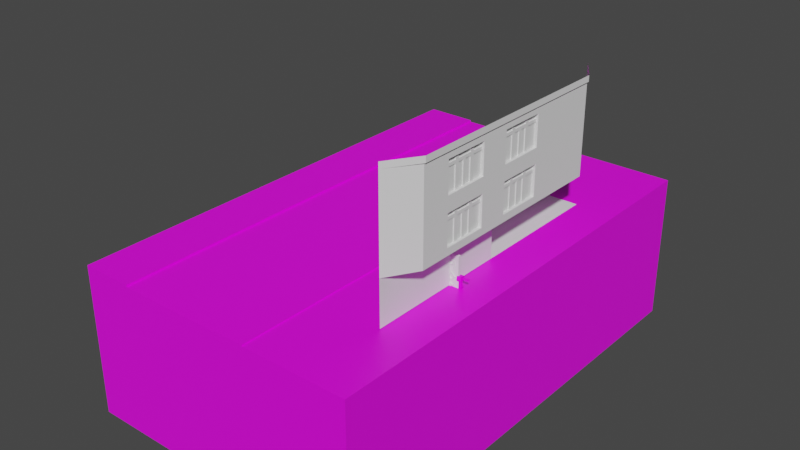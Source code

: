 # Source: model-scenario-static-level0-building-0.blend  (saved by Blender 3.1.7; exported with 4.5.12 LTS)
import bpy
from mathutils import Matrix  # noqa: F401  (used for matrix-valued properties, if any)

bpy.ops.wm.read_factory_settings(use_empty=True)
scene = bpy.context.scene
scene.name = 'Scene'

# ---- collections
col_collection = bpy.data.collections.new('Collection'); scene.collection.children.link(col_collection)

# ---- images (referenced by path relative to the original .blend; pixels are not part of the script)
import os
ASSET_DIR = os.environ.get("B2B_ASSET_DIR", "")  # directory of the original .blend (textures are referenced by path, not embedded)
HERE = os.path.dirname(os.path.abspath(__file__))  # packed textures are extracted next to this script under _unpacked/

def load_image(name, relpath, width, height, colorspace="sRGB"):
    """Load a texture the original file referenced (path relative to the .blend, or extracted next to this script)."""
    p = next((c for c in (os.path.join(HERE, relpath), os.path.join(ASSET_DIR, relpath)) if relpath and os.path.exists(c)), "")
    if p:
        img = bpy.data.images.load(p, check_existing=True)
        img.name = name
    else:  # same state as the original file: an image datablock whose file is absent (Cycles renders it pink)
        img = bpy.data.images.new(name, width, height)
        img.source = "FILE"
        img.filepath = "//" + (relpath or name)
    img.colorspace_settings.name = colorspace
    return img
img_texture_character_playable_cubeman_tga = load_image('texture-character-playable-cubeman.tga', 'texture-character-playable-cubeman.tga', 1024, 1024, 'sRGB')
img_texture_scenario_static_level0_road_complete_boss_png = load_image('texture-scenario-static-level0-road-complete-boss.png', 'texture-scenario-static-level0-road-complete-boss.png', 1024, 1024, 'sRGB')

# ---- materials (node trees are filled in below, after node groups)
mat_material_character_playable_cubeman = bpy.data.materials.new('material_character_playable_cubeman')
mat_material_character_playable_cubeman.alpha_threshold = 0.0
mat_material_character_playable_cubeman.use_transparent_shadow = False
mat_material_character_playable_cubeman.line_color = (0.0, 0.0, 0.0, 1.0)
mat_material_road = bpy.data.materials.new('material_road')
mat_material_road.use_transparent_shadow = False
mat_material_concrete = bpy.data.materials.new('material_concrete')
mat_material_concrete.use_transparent_shadow = False

# ---- material node trees
mat_material_character_playable_cubeman.use_nodes = True; mat_material_character_playable_cubeman.node_tree.nodes.clear()
_N = mat_material_character_playable_cubeman.node_tree.nodes; _L = mat_material_character_playable_cubeman.node_tree.links
n0 = _N.new('ShaderNodeOutputMaterial'); n0.name = 'Material Output'; n0.location = (300, 300)
n1 = _N.new('ShaderNodeBsdfPrincipled'); n1.name = 'Principled BSDF'; n1.location = (10, 300)
n1.distribution = 'GGX'
n1.subsurface_method = 'RANDOM_WALK_SKIN'
n1.inputs[2].default_value = 0.4
n1.inputs[3].default_value = 1.45
n1.inputs[27].default_value = (0.0, 0.0, 0.0, 1.0)
n1.inputs[28].default_value = 1.0
n2 = _N.new('ShaderNodeTexImage'); n2.name = 'Image Texture'; n2.location = (-280, 280)
n2.image = img_texture_character_playable_cubeman_tga
_L.new(n1.outputs[0], n0.inputs[0])
_L.new(n2.outputs[0], n1.inputs[0])
n0.is_active_output = True
mat_material_road.use_nodes = True; mat_material_road.node_tree.nodes.clear()
_N = mat_material_road.node_tree.nodes; _L = mat_material_road.node_tree.links
n0 = _N.new('ShaderNodeBsdfPrincipled'); n0.name = 'Principled BSDF'; n0.location = (10, 300)
n0.distribution = 'GGX'
n0.subsurface_method = 'RANDOM_WALK_SKIN'
n0.inputs[3].default_value = 1.45
n0.inputs[27].default_value = (0.0, 0.0, 0.0, 1.0)
n0.inputs[28].default_value = 1.0
n1 = _N.new('ShaderNodeOutputMaterial'); n1.name = 'Material Output'; n1.location = (300, 300)
n2 = _N.new('ShaderNodeTexImage'); n2.name = 'Image Texture'; n2.location = (-280, 280)
n2.image = img_texture_scenario_static_level0_road_complete_boss_png
_L.new(n0.outputs[0], n1.inputs[0])
_L.new(n2.outputs[0], n0.inputs[0])
n1.is_active_output = True
mat_material_concrete.use_nodes = True; mat_material_concrete.node_tree.nodes.clear()
_N = mat_material_concrete.node_tree.nodes; _L = mat_material_concrete.node_tree.links
n0 = _N.new('ShaderNodeBsdfPrincipled'); n0.name = 'Principled BSDF'; n0.location = (10, 300)
n0.distribution = 'GGX'
n0.subsurface_method = 'RANDOM_WALK_SKIN'
n0.inputs[3].default_value = 1.45
n0.inputs[27].default_value = (0.0, 0.0, 0.0, 1.0)
n0.inputs[28].default_value = 1.0
n1 = _N.new('ShaderNodeOutputMaterial'); n1.name = 'Material Output'; n1.location = (300, 300)
n2 = _N.new('ShaderNodeTexImage'); n2.name = 'Image Texture'; n2.location = (-280, 280)
n2.image = img_texture_scenario_static_level0_road_complete_boss_png
_L.new(n0.outputs[0], n1.inputs[0])
_L.new(n2.outputs[0], n0.inputs[0])
n1.is_active_output = True

# ---- world
world_world = bpy.data.worlds.new('World'); scene.world = world_world
world_world.use_nodes = True; world_world.node_tree.nodes.clear()
_N = world_world.node_tree.nodes; _L = world_world.node_tree.links
n0 = _N.new('ShaderNodeOutputWorld'); n0.name = 'World Output'; n0.location = (300, 300)
n1 = _N.new('ShaderNodeBackground'); n1.name = 'Background'; n1.location = (10, 300)
n1.inputs[0].default_value = (0.05088, 0.05088, 0.05088, 1.0)
_L.new(n1.outputs[0], n0.inputs[0])
n0.is_active_output = True
world_world.color = (0.05088, 0.05088, 0.05088)
world_world.use_sun_shadow = False
world_world.sun_shadow_jitter_overblur = 0.0

# ---- meshes
me_cube_002 = bpy.data.meshes.new('Cube.002')
me_cube_002.from_pydata([(0.2906, 0.2906, 1.482), (0.2906, 0.2906, 0.9004), (0.2906, -0.2906, 1.482), (0.2906, -0.2906, 0.9004), (-0.2906, 0.2906, 1.482), (-0.2906, 0.2906, 0.9004), (-0.2906, -0.2906, 1.482), (-0.2906, -0.2906, 0.9004), (0.2906, 0.2906, 1.078), (0.2906, 0.2906, 1.018), (-0.2906, -0.2906, 1.018), (-0.2906, -0.2906, 1.078), (0.2906, -0.2906, 1.078), (0.2906, -0.2906, 1.018), (-0.2906, 0.2906, 1.078), (-0.2906, 0.2906, 1.018), (0.3081, 0.2906, 1.078), (0.3081, 0.2906, 1.018), (0.3081, -0.2906, 1.078), (0.3081, -0.2906, 1.018), (-0.3081, -0.2906, 1.018), (-0.3081, -0.2906, 1.078), (-0.3081, 0.2906, 1.078), (-0.3081, 0.2906, 1.018), (0.2906, 0.3081, 1.078), (0.2906, 0.3081, 1.018), (-0.2906, 0.3081, 1.078), (-0.2906, 0.3081, 1.018), (0.3081, 0.3081, 1.078), (0.3081, 0.3081, 1.018), (-0.3081, 0.3081, 1.078), (-0.3081, 0.3081, 1.018), (-0.2906, -0.3081, 1.018), (-0.2906, -0.3081, 1.078), (0.2906, -0.3081, 1.078), (0.2906, -0.3081, 1.018), (0.3081, -0.3081, 1.078), (0.3081, -0.3081, 1.018), (-0.3081, -0.3081, 1.018), (-0.3081, -0.3081, 1.078), (-0.1138, 0.02919, 0.1756), (-0.1138, 0.02919, 0.8932), (-0.1138, 0.2567, 0.1756), (-0.1138, 0.2567, 0.8932), (0.1138, 0.02919, 0.1756), (0.1138, 0.02919, 0.8932), (0.1138, 0.2567, 0.1756), (0.1138, 0.2567, 0.8932), (-0.1138, 0.02919, 0.4704), (-0.1138, 0.02919, 0.6057), (-0.1138, 0.2567, 0.6057), (-0.1138, 0.2567, 0.4704), (0.1138, 0.2567, 0.6057), (0.1138, 0.2567, 0.4704), (0.1138, 0.02919, 0.6057), (0.1138, 0.02919, 0.4704), (0.1138, 0.2567, 0.5381), (0.1138, 0.02919, 0.5381), (-0.127, 0.02911, 0.0009494), (-0.127, 0.02911, 0.1662), (-0.127, 0.2553, 0.0009494), (-0.127, 0.2553, 0.1662), (0.2915, 0.02911, 0.0009494), (0.2915, 0.02911, 0.1172), (0.2915, 0.2553, 0.0009494), (0.2915, 0.2553, 0.1172), (0.1169, 0.2553, 0.0009494), (0.1169, 0.2553, 0.1662), (0.1169, 0.02911, 0.0009494), (0.1169, 0.02911, 0.1662), (-0.1138, -0.2565, 0.1756), (-0.1138, -0.2565, 0.8932), (-0.1138, -0.02901, 0.1756), (-0.1138, -0.02901, 0.8932), (0.1138, -0.2565, 0.1756), (0.1138, -0.2565, 0.8932), (0.1138, -0.02901, 0.1756), (0.1138, -0.02901, 0.8932), (-0.1138, -0.2565, 0.4704), (-0.1138, -0.2565, 0.6057), (-0.1138, -0.02901, 0.6057), (-0.1138, -0.02901, 0.4704), (0.1138, -0.02901, 0.6057), (0.1138, -0.02901, 0.4704), (0.1138, -0.2565, 0.6057), (0.1138, -0.2565, 0.4704), (0.1138, -0.02901, 0.5381), (0.1138, -0.2565, 0.5381), (-0.127, -0.2566, 0.0009494), (-0.127, -0.2566, 0.1662), (-0.127, -0.03047, 0.0009494), (-0.127, -0.03047, 0.1662), (0.2915, -0.2566, 0.0009494), (0.2915, -0.2566, 0.1172), (0.2915, -0.03047, 0.0009494), (0.2915, -0.03047, 0.1172), (0.1169, -0.03047, 0.0009494), (0.1169, -0.03047, 0.1662), (0.1169, -0.2566, 0.0009494), (0.1169, -0.2566, 0.1662), (-0.08728, 1.032, 1.25), (-0.08728, 0.33, 1.25), (-0.08728, 1.032, 1.399), (-0.08728, 0.33, 1.399), (0.08728, 1.032, 1.25), (0.08728, 0.33, 1.25), (0.08728, 1.032, 1.399), (0.08728, 0.33, 1.399), (-0.08728, 0.6923, 1.25), (-0.08728, 0.5923, 1.25), (-0.08728, 0.5923, 1.399), (-0.08728, 0.6923, 1.399), (0.08728, 0.5923, 1.399), (0.08728, 0.6923, 1.399), (0.08728, 0.5923, 1.25), (0.08728, 0.6923, 1.25), (-0.08728, 0.6423, 1.399), (-0.08728, 0.6423, 1.25), (-0.09249, 1.195, 1.245), (-0.09249, 1.036, 1.245), (-0.09249, 1.195, 1.404), (-0.09249, 1.036, 1.404), (0.09249, 1.195, 1.245), (0.09249, 1.036, 1.245), (0.09249, 1.195, 1.404), (0.09249, 1.036, 1.404), (-0.08728, -1.032, 1.399), (-0.08728, -0.33, 1.399), (-0.08728, -1.032, 1.249), (-0.08728, -0.33, 1.249), (0.08728, -1.032, 1.399), (0.08728, -0.33, 1.399), (0.08728, -1.032, 1.249), (0.08728, -0.33, 1.249), (-0.08728, -0.6923, 1.399), (-0.08728, -0.5923, 1.399), (-0.08728, -0.5923, 1.249), (-0.08728, -0.6923, 1.249), (0.08728, -0.5923, 1.249), (0.08728, -0.6923, 1.249), (0.08728, -0.5923, 1.399), (0.08728, -0.6923, 1.399), (-0.08728, -0.6423, 1.249), (-0.08728, -0.6423, 1.399), (-0.09249, -1.195, 1.404), (-0.09249, -1.036, 1.404), (-0.09249, -1.195, 1.245), (-0.09249, -1.036, 1.245), (0.09249, -1.195, 1.404), (0.09249, -1.036, 1.404), (0.09249, -1.195, 1.245), (0.09249, -1.036, 1.245)], [], [(0, 4, 6, 2), (12, 2, 6, 11), (11, 6, 4, 14), (5, 1, 3, 7), (8, 0, 2, 12), (14, 4, 0, 8), (5, 15, 9, 1), (8, 16, 28, 24), (1, 9, 13, 3), (11, 21, 39, 33), (7, 10, 15, 5), (15, 23, 31, 27), (3, 13, 10, 7), (18, 12, 34, 36), (17, 16, 18, 19), (9, 15, 27, 25), (13, 9, 17, 19), (8, 12, 18, 16), (20, 21, 22, 23), (10, 13, 35, 32), (15, 10, 20, 23), (11, 14, 22, 21), (27, 26, 24, 25), (26, 27, 31, 30), (25, 24, 28, 29), (14, 8, 24, 26), (22, 14, 26, 30), (16, 17, 29, 28), (23, 22, 30, 31), (17, 9, 25, 29), (34, 35, 37, 36), (35, 34, 33, 32), (32, 33, 39, 38), (19, 18, 36, 37), (12, 11, 33, 34), (21, 20, 38, 39), (20, 10, 32, 38), (13, 19, 37, 35), (49, 41, 43, 50), (50, 43, 47, 52), (52, 47, 45, 54), (54, 45, 41, 49), (42, 46, 44, 40), (47, 43, 41, 45), (44, 55, 48, 40), (55, 57, 54, 49, 48), (46, 53, 55, 44), (53, 56, 57, 55), (42, 51, 53, 46), (51, 50, 52, 56, 53), (40, 48, 51, 42), (48, 49, 50, 51), (58, 59, 61, 60), (57, 56, 52, 54), (66, 67, 65, 64), (64, 65, 63, 62), (68, 69, 59, 58), (66, 64, 62, 68), (67, 61, 59, 69), (65, 67, 69, 63), (60, 66, 68, 58), (62, 63, 69, 68), (60, 61, 67, 66), (79, 71, 73, 80), (80, 73, 77, 82), (82, 77, 75, 84), (84, 75, 71, 79), (72, 76, 74, 70), (77, 73, 71, 75), (74, 85, 78, 70), (85, 87, 84, 79, 78), (76, 83, 85, 74), (83, 86, 87, 85), (72, 81, 83, 76), (81, 80, 82, 86, 83), (70, 78, 81, 72), (78, 79, 80, 81), (88, 89, 91, 90), (87, 86, 82, 84), (96, 97, 95, 94), (94, 95, 93, 92), (98, 99, 89, 88), (96, 94, 92, 98), (97, 91, 89, 99), (95, 97, 99, 93), (90, 96, 98, 88), (92, 93, 99, 98), (90, 91, 97, 96), (109, 101, 103, 110), (110, 103, 107, 112), (112, 107, 105, 114), (114, 105, 101, 109), (102, 106, 104, 100), (107, 103, 101, 105), (104, 115, 108, 100), (115, 114, 109, 117, 108), (106, 113, 115, 104), (113, 112, 114, 115), (102, 111, 113, 106), (111, 116, 110, 112, 113), (100, 108, 111, 102), (108, 117, 116, 111), (118, 119, 121, 120), (116, 117, 109, 110), (120, 121, 125, 124), (124, 125, 123, 122), (122, 123, 119, 118), (120, 124, 122, 118), (125, 121, 119, 123), (135, 127, 129, 136), (136, 129, 133, 138), (138, 133, 131, 140), (140, 131, 127, 135), (128, 132, 130, 126), (133, 129, 127, 131), (130, 141, 134, 126), (141, 140, 135, 143, 134), (132, 139, 141, 130), (139, 138, 140, 141), (128, 137, 139, 132), (137, 142, 136, 138, 139), (126, 134, 137, 128), (134, 143, 142, 137), (144, 145, 147, 146), (142, 143, 135, 136), (146, 147, 151, 150), (150, 151, 149, 148), (148, 149, 145, 144), (146, 150, 148, 144), (151, 147, 145, 149)])
_uv = me_cube_002.uv_layers.new(name='UVMap')
_uv.uv.foreach_set('vector', [0.03194, 0.6515, 0.141, 0.6515, 0.141, 0.7625, 0.03194, 0.7625, 0.3013, 0.7625, 0.2255, 0.7625, 0.2255, 0.6515, 0.3013, 0.6515, 0.2211, 0.6471, 0.1454, 0.6471, 0.1454, 0.5361, 0.2211, 0.5361, 0.03194, 0.5361, 0.141, 0.5361, 0.141, 0.6471, 0.03194, 0.6471, 0.2211, 0.7625, 0.1454, 0.7625, 0.1454, 0.6515, 0.2211, 0.6515, 0.3013, 0.6471, 0.2255, 0.6471, 0.2255, 0.5361, 0.3013, 0.5361, 0.4589, 0.6471, 0.4368, 0.6471, 0.4368, 0.5361, 0.4589, 0.5361, 0.04553, 0.2538, 0.03682, 0.2538, 0.03682, 0.2477, 0.04553, 0.2477, 0.4754, 0.7886, 0.4533, 0.7886, 0.4533, 0.6776, 0.4754, 0.6776, 0.3358, 0.4583, 0.3445, 0.4583, 0.3445, 0.4644, 0.3358, 0.4644, 0.4721, 0.927, 0.45, 0.927, 0.45, 0.816, 0.4721, 0.816, 0.04553, 0.03569, 0.03682, 0.03569, 0.03682, 0.02955, 0.04553, 0.02955, 0.449, 0.7886, 0.4269, 0.7886, 0.4269, 0.6776, 0.449, 0.6776, 0.03682, 0.4583, 0.04553, 0.4583, 0.04553, 0.4644, 0.03682, 0.4644, 0.4717, 0.2401, 0.4419, 0.2401, 0.4419, 0.03569, 0.4717, 0.03569, 0.3358, 0.03569, 0.04553, 0.03569, 0.04553, 0.02955, 0.3358, 0.02955, 0.3358, 0.2401, 0.3358, 0.03569, 0.3445, 0.03569, 0.3445, 0.2401, 0.04553, 0.2538, 0.04553, 0.4583, 0.03682, 0.4583, 0.03682, 0.2538, 0.3763, 0.2401, 0.3465, 0.2401, 0.3465, 0.03569, 0.3763, 0.03569, 0.04553, 0.2401, 0.3358, 0.2401, 0.3358, 0.2463, 0.04553, 0.2463, 0.04553, 0.03569, 0.04553, 0.2401, 0.03682, 0.2401, 0.03682, 0.03569, 0.3358, 0.4583, 0.3358, 0.2538, 0.3445, 0.2538, 0.3445, 0.4583, 0.4081, 0.2401, 0.3783, 0.2401, 0.3783, 0.03569, 0.4081, 0.03569, 0.3783, 0.2401, 0.4081, 0.2401, 0.4081, 0.2463, 0.3783, 0.2463, 0.4081, 0.03569, 0.3783, 0.03569, 0.3783, 0.02955, 0.4081, 0.02955, 0.3358, 0.2538, 0.04553, 0.2538, 0.04553, 0.2477, 0.3358, 0.2477, 0.3445, 0.2538, 0.3358, 0.2538, 0.3358, 0.2477, 0.3445, 0.2477, 0.4419, 0.2401, 0.4717, 0.2401, 0.4717, 0.2463, 0.4419, 0.2463, 0.3763, 0.03569, 0.3465, 0.03569, 0.3465, 0.02955, 0.3763, 0.02955, 0.3445, 0.03569, 0.3358, 0.03569, 0.3358, 0.02955, 0.3445, 0.02955, 0.4101, 0.2401, 0.4399, 0.2401, 0.4399, 0.2463, 0.4101, 0.2463, 0.4399, 0.2401, 0.4101, 0.2401, 0.4101, 0.03569, 0.4399, 0.03569, 0.4399, 0.03569, 0.4101, 0.03569, 0.4101, 0.02955, 0.4399, 0.02955, 0.4717, 0.03569, 0.4419, 0.03569, 0.4419, 0.02955, 0.4717, 0.02955, 0.04553, 0.4583, 0.3358, 0.4583, 0.3358, 0.4644, 0.04553, 0.4644, 0.3465, 0.2401, 0.3763, 0.2401, 0.3763, 0.2463, 0.3465, 0.2463, 0.03682, 0.2401, 0.04553, 0.2401, 0.04553, 0.2463, 0.03682, 0.2463, 0.3358, 0.2401, 0.3445, 0.2401, 0.3445, 0.2463, 0.3358, 0.2463, 0.1217, 0.8491, 0.1217, 0.904, 0.07899, 0.904, 0.07899, 0.8491, 0.1687, 0.8491, 0.1687, 0.904, 0.126, 0.904, 0.126, 0.8491, 0.3483, 0.6182, 0.3483, 0.6731, 0.3056, 0.6731, 0.3056, 0.6182, 0.3954, 0.6182, 0.3954, 0.6731, 0.3527, 0.6731, 0.3527, 0.6182, 0.1731, 0.9085, 0.2158, 0.9085, 0.2158, 0.9519, 0.1731, 0.9519, 0.07899, 0.9085, 0.1217, 0.9085, 0.1217, 0.9519, 0.07899, 0.9519, 0.3954, 0.5361, 0.3954, 0.5924, 0.3527, 0.5924, 0.3527, 0.5361, 0.3954, 0.5924, 0.3954, 0.6053, 0.3954, 0.6182, 0.3527, 0.6182, 0.3527, 0.5924, 0.3483, 0.5361, 0.3483, 0.5924, 0.3056, 0.5924, 0.3056, 0.5361, 0.3483, 0.5924, 0.3483, 0.6053, 0.3056, 0.6053, 0.3056, 0.5924, 0.1687, 0.767, 0.1687, 0.8233, 0.126, 0.8233, 0.126, 0.767, 0.1687, 0.8233, 0.1687, 0.8491, 0.126, 0.8491, 0.126, 0.8362, 0.126, 0.8233, 0.1217, 0.767, 0.1217, 0.8233, 0.07899, 0.8233, 0.07899, 0.767, 0.1217, 0.8233, 0.1217, 0.8491, 0.07899, 0.8491, 0.07899, 0.8233, 0.98, 0.2505, 0.9072, 0.2505, 0.9072, 0.1389, 0.98, 0.1389, 0.3056, 0.6053, 0.3483, 0.6053, 0.3483, 0.6182, 0.3056, 0.6182, 0.5976, 0.3214, 0.5248, 0.3214, 0.5464, 0.2352, 0.5976, 0.2352, 0.9584, 0.365, 0.9072, 0.365, 0.9072, 0.2534, 0.9584, 0.2534, 0.9046, 0.3541, 0.8317, 0.3541, 0.8317, 0.2338, 0.9046, 0.2338, 0.7294, 0.32, 0.7294, 0.2338, 0.8291, 0.2338, 0.8291, 0.32, 0.6244, 0.113, 0.6244, 0.2322, 0.5248, 0.2322, 0.5248, 0.113, 0.6244, 0.02433, 0.6244, 0.113, 0.5248, 0.113, 0.5248, 0.02433, 0.7294, 0.4403, 0.7294, 0.32, 0.8291, 0.32, 0.8291, 0.4403, 0.9046, 0.4403, 0.8533, 0.4403, 0.8317, 0.3541, 0.9046, 0.3541, 0.5976, 0.4417, 0.5248, 0.4417, 0.5248, 0.3214, 0.5976, 0.3214, 0.3483, 0.7597, 0.3483, 0.8146, 0.3056, 0.8146, 0.3056, 0.7597, 0.2628, 0.8491, 0.2628, 0.904, 0.2201, 0.904, 0.2201, 0.8491, 0.07463, 0.8491, 0.07463, 0.904, 0.03194, 0.904, 0.03194, 0.8491, 0.2158, 0.8491, 0.2158, 0.904, 0.1731, 0.904, 0.1731, 0.8491, 0.03194, 0.9085, 0.07463, 0.9085, 0.07463, 0.9519, 0.03194, 0.9519, 0.126, 0.9085, 0.1687, 0.9085, 0.1687, 0.9519, 0.126, 0.9519, 0.2158, 0.767, 0.2158, 0.8233, 0.1731, 0.8233, 0.1731, 0.767, 0.2158, 0.8233, 0.2158, 0.8362, 0.2158, 0.8491, 0.1731, 0.8491, 0.1731, 0.8233, 0.07463, 0.767, 0.07463, 0.8233, 0.03194, 0.8233, 0.03194, 0.767, 0.07463, 0.8233, 0.07463, 0.8362, 0.03194, 0.8362, 0.03194, 0.8233, 0.2628, 0.767, 0.2628, 0.8233, 0.2201, 0.8233, 0.2201, 0.767, 0.2628, 0.8233, 0.2628, 0.8491, 0.2201, 0.8491, 0.2201, 0.8362, 0.2201, 0.8233, 0.3483, 0.6776, 0.3483, 0.7339, 0.3056, 0.7339, 0.3056, 0.6776, 0.3483, 0.7339, 0.3483, 0.7597, 0.3056, 0.7597, 0.3056, 0.7339, 0.98, 0.1359, 0.9072, 0.1359, 0.9072, 0.02433, 0.98, 0.02433, 0.03194, 0.8362, 0.07463, 0.8362, 0.07463, 0.8491, 0.03194, 0.8491, 0.6731, 0.3214, 0.6003, 0.3214, 0.6219, 0.2352, 0.6731, 0.2352, 0.9584, 0.4796, 0.9072, 0.4796, 0.9072, 0.368, 0.9584, 0.368, 0.9046, 0.1447, 0.8317, 0.1447, 0.8317, 0.02433, 0.9046, 0.02433, 0.7294, 0.1105, 0.7294, 0.02433, 0.8291, 0.02433, 0.8291, 0.1105, 0.6271, 0.1435, 0.6271, 0.02433, 0.7268, 0.02433, 0.7268, 0.1435, 0.6271, 0.2322, 0.6271, 0.1435, 0.7268, 0.1435, 0.7268, 0.2322, 0.7294, 0.2308, 0.7294, 0.1105, 0.8291, 0.1105, 0.8291, 0.2308, 0.9046, 0.2308, 0.8533, 0.2308, 0.8317, 0.1447, 0.9046, 0.1447, 0.6731, 0.4417, 0.6003, 0.4417, 0.6003, 0.3214, 0.6731, 0.3214, 0.3337, 0.9029, 0.3337, 0.953, 0.3056, 0.953, 0.3056, 0.9029, 0.3854, 0.7614, 0.3854, 0.8115, 0.3527, 0.8115, 0.3527, 0.7614, 0.4456, 0.8999, 0.4456, 0.95, 0.4175, 0.95, 0.4175, 0.8999, 0.2999, 0.8509, 0.2999, 0.901, 0.2672, 0.901, 0.2672, 0.8509, 0.2953, 0.9054, 0.2953, 0.9387, 0.2672, 0.9387, 0.2672, 0.9054, 0.2482, 0.9462, 0.2482, 0.9796, 0.2201, 0.9796, 0.2201, 0.9462, 0.2999, 0.767, 0.2999, 0.8318, 0.2672, 0.8318, 0.2672, 0.767, 0.2999, 0.8318, 0.2999, 0.8509, 0.2672, 0.8509, 0.2672, 0.8413, 0.2672, 0.8318, 0.4456, 0.816, 0.4456, 0.8808, 0.4175, 0.8808, 0.4175, 0.816, 0.4456, 0.8808, 0.4456, 0.8999, 0.4175, 0.8999, 0.4175, 0.8808, 0.3854, 0.6776, 0.3854, 0.7423, 0.3527, 0.7423, 0.3527, 0.6776, 0.3854, 0.7423, 0.3854, 0.7519, 0.3854, 0.7614, 0.3527, 0.7614, 0.3527, 0.7423, 0.3337, 0.819, 0.3337, 0.8838, 0.3056, 0.8838, 0.3056, 0.819, 0.3337, 0.8838, 0.3337, 0.8934, 0.3056, 0.8934, 0.3056, 0.8838, 0.9499, 0.7795, 0.9499, 0.8904, 0.8535, 0.8904, 0.8535, 0.7795, 0.3056, 0.8934, 0.3337, 0.8934, 0.3337, 0.9029, 0.3056, 0.9029, 0.8511, 0.6812, 0.7547, 0.6812, 0.7547, 0.5521, 0.8511, 0.5521, 0.9499, 0.6658, 0.9499, 0.7767, 0.8535, 0.7767, 0.8535, 0.6658, 0.7522, 0.9449, 0.6559, 0.9449, 0.6559, 0.8159, 0.7522, 0.8159, 0.6534, 0.684, 0.6534, 0.8131, 0.5571, 0.8131, 0.5571, 0.684, 0.7522, 0.5521, 0.7522, 0.6812, 0.6559, 0.6812, 0.6559, 0.5521, 0.4132, 0.8999, 0.4132, 0.95, 0.3851, 0.95, 0.3851, 0.8999, 0.4325, 0.62, 0.4325, 0.6701, 0.3997, 0.6701, 0.3997, 0.62, 0.3807, 0.8999, 0.3807, 0.95, 0.3527, 0.95, 0.3527, 0.8999, 0.4225, 0.7614, 0.4225, 0.8115, 0.3898, 0.8115, 0.3898, 0.7614, 0.2482, 0.9085, 0.2482, 0.9418, 0.2201, 0.9418, 0.2201, 0.9085, 0.2953, 0.9432, 0.2953, 0.9765, 0.2672, 0.9765, 0.2672, 0.9432, 0.4225, 0.6776, 0.4225, 0.7423, 0.3898, 0.7423, 0.3898, 0.6776, 0.4225, 0.7423, 0.4225, 0.7614, 0.3898, 0.7614, 0.3898, 0.7519, 0.3898, 0.7423, 0.3807, 0.816, 0.3807, 0.8808, 0.3527, 0.8808, 0.3527, 0.816, 0.3807, 0.8808, 0.3807, 0.8999, 0.3527, 0.8999, 0.3527, 0.8808, 0.4325, 0.5361, 0.4325, 0.6009, 0.3997, 0.6009, 0.3997, 0.5361, 0.4325, 0.6009, 0.4325, 0.6104, 0.4325, 0.62, 0.3997, 0.62, 0.3997, 0.6009, 0.4132, 0.816, 0.4132, 0.8808, 0.3851, 0.8808, 0.3851, 0.816, 0.4132, 0.8808, 0.4132, 0.8903, 0.3851, 0.8903, 0.3851, 0.8808, 0.9499, 0.5521, 0.9499, 0.663, 0.8535, 0.663, 0.8535, 0.5521, 0.3851, 0.8903, 0.4132, 0.8903, 0.4132, 0.8999, 0.3851, 0.8999, 0.6534, 0.9449, 0.5571, 0.9449, 0.5571, 0.8159, 0.6534, 0.8159, 0.8511, 0.8159, 0.8511, 0.9268, 0.7547, 0.9268, 0.7547, 0.8159, 0.8511, 0.8131, 0.7547, 0.8131, 0.7547, 0.684, 0.8511, 0.684, 0.7522, 0.684, 0.7522, 0.8131, 0.6559, 0.8131, 0.6559, 0.684, 0.6534, 0.5521, 0.6534, 0.6812, 0.5571, 0.6812, 0.5571, 0.5521])
me_cube_002.materials.append(mat_material_character_playable_cubeman)
me_cube_002.use_remesh_preserve_volume = False
me_cube_002.use_remesh_preserve_attributes = False
me_cube_002.use_mirror_vertex_groups = False
me_cube_002.update()
me_cube_001 = bpy.data.meshes.new('Cube.001')
me_cube_001.from_pydata([(-27.02, -23.24, 1.13), (-27.02, 40.05, 1.13), (5.38, -23.24, -19.0), (5.38, -23.24, 1.13), (5.38, 40.05, -19.0), (5.38, 40.05, 1.13), (-13.0, 40.05, 1.13), (-8.642, 40.05, 1.13), (-8.642, -23.24, 1.13), (-13.0, -23.24, 1.13), (-13.0, 40.05, 1.28), (-8.642, 40.05, 1.28), (-8.642, -23.24, 1.28), (-13.0, -23.24, 1.28), (-27.02, -23.24, 1.38), (-27.02, 40.05, 1.38), (-34.01, -23.24, 1.38), (-34.01, 40.05, 1.38), (-34.01, -23.24, -19.0)], [], [(4, 5, 3, 2), (6, 1, 0, 9), (5, 7, 8, 3), (11, 10, 13, 12), (8, 7, 11, 12), (6, 9, 13, 10), (14, 15, 17, 16), (0, 1, 15, 14), (2, 3, 8, 12, 13, 9, 0, 14, 16, 18)])
me_cube_001.polygons.foreach_set('material_index', [1, 1, 1, 0, 0, 0, 0, 0, 1])
_uv = me_cube_001.uv_layers.new(name='UVMap')
_uv.uv.foreach_set('vector', [0.5271, 0.2605, 0.5271, 0.006211, 0.006211, 0.006211, 0.006211, 0.2605, 0.2605, 0.2729, 0.006211, 0.2729, 0.006211, 0.7938, 0.2605, 0.7938, 0.7938, 0.5271, 0.7938, 0.2729, 0.2729, 0.2729, 0.2729, 0.5271, 0.9938, 0.2729, 0.9395, 0.2729, 0.9395, 0.7938, 0.9938, 0.7938, 0.006211, 0.9938, 0.5271, 0.9938, 0.5271, 0.9395, 0.006211, 0.9395, 0.8605, 0.7938, 0.8605, 0.2729, 0.8062, 0.2729, 0.8062, 0.7938, 0.006211, 0.9271, 0.5271, 0.9271, 0.5271, 0.8062, 0.006211, 0.8062, 0.9271, 0.7938, 0.9271, 0.2729, 0.8729, 0.2729, 0.8729, 0.7938, 0.7938, 0.7938, 0.2792, 0.7938, 0.2793, 0.7033, 0.2754, 0.7033, 0.2754, 0.6752, 0.2793, 0.6752, 0.2793, 0.5846, 0.2729, 0.5846, 0.2729, 0.5395, 0.7938, 0.5396])
me_cube_001.materials.append(mat_material_road)
me_cube_001.materials.append(mat_material_concrete)
me_cube_001.use_remesh_fix_poles = True
me_cube_001.use_remesh_preserve_attributes = False
me_cube_001.update()
me_mesh = bpy.data.meshes.new('mesh')
me_mesh.from_pydata([(2.0, -4.041, 6.95), (2.0, 6.0, 6.95), (2.0, 5.983, 13.0), (2.0, 6.0, 11.01), (2.0, -4.041, 13.0), (2.0, 12.03, 6.95), (2.0, 12.03, 11.01), (2.0, 5.983, 17.06), (2.0, -4.041, 11.01), (2.0, 12.01, 13.0), (2.0, -4.041, 17.06), (2.0, 12.01, 17.06), (2.0, 1.985, 6.95), (2.0, 1.985, 13.0), (2.0, 1.985, 11.01), (2.0, 1.985, 17.06), (0.0, -8.0, 0.0), (0.0, -8.0, 6.0), (2.4, -8.0, 6.0), (2.4, 22.0, 6.0), (2.4, -8.0, 18.0), (2.4, 22.0, 18.0), (0.0, -12.0, 0.0), (0.0, -12.0, 6.0), (0.0, -12.0, 18.0), (-4.0, 8.0, 0.0), (-4.0, 8.0, 6.0), (-4.0, 26.0, 0.0), (-4.0, 26.0, 6.0), (0.0, 26.0, 6.0), (0.0, 26.0, 18.0), (-4.0, 11.02, 0.0), (-4.0, 17.01, 0.0), (-4.0, 11.01, 4.002), (-4.0, 16.99, 3.983), (-4.1, 11.02, 0.0), (-4.1, 17.01, 0.0), (-4.1, 11.01, 4.002), (-4.1, 16.99, 3.983), (-4.0, 18.01, 0.0), (-4.0, 23.99, 0.0), (-4.0, 18.01, 3.991), (-4.0, 23.99, 3.991), (-4.1, 18.01, 0.0), (-4.1, 23.99, 0.0), (-4.1, 18.01, 3.991), (-4.1, 23.99, 3.991), (0.0, 26.0, 0.0), (-0.5, 8.0, 0.0), (0.0, 7.5, 0.0), (0.0, 8.5, 0.0), (0.0, 7.5, 6.0), (-0.5, 8.0, 6.0), (0.08448, 8.493, 6.0), (0.0, -12.0, 18.8), (0.0, 26.0, 18.8), (2.6, 22.0, 18.0), (2.6, -8.0, 18.0), (2.6, 22.0, 18.8), (2.6, -8.0, 18.8), (2.4, 1.985, 6.95), (2.4, 1.985, 11.01), (2.4, -4.041, 11.01), (2.4, -4.041, 6.95), (2.4, -4.041, 17.06), (2.4, 1.985, 17.06), (2.4, -4.041, 13.0), (2.4, 1.985, 13.0), (2.4, 12.01, 13.0), (2.4, 5.983, 13.0), (2.4, 12.01, 17.06), (2.4, 5.983, 17.06), (2.4, 6.0, 11.01), (2.4, 12.03, 11.01), (2.4, 12.03, 6.95), (2.4, 6.0, 6.95), (1.982, -2.522, 12.97), (1.982, -2.522, 17.1), (1.982, -2.011, 12.97), (1.982, -2.011, 17.1), (2.12, -2.522, 12.97), (2.12, -2.522, 17.1), (2.12, -2.011, 12.97), (2.12, -2.011, 17.1), (1.982, -2.503e-05, 12.97), (1.982, -2.503e-05, 17.1), (1.982, 0.5112, 12.97), (1.982, 0.5112, 17.1), (2.12, -2.503e-05, 12.97), (2.12, -2.503e-05, 17.1), (2.12, 0.5112, 12.97), (2.12, 0.5112, 17.1), (2.12, -2.503e-05, 16.0), (2.12, 0.5112, 16.0), (1.982, 0.5112, 16.0), (1.982, -2.503e-05, 16.0), (2.12, -2.522, 16.0), (2.12, -2.011, 16.0), (1.982, -2.011, 16.0), (1.982, -2.522, 16.0), (1.982, -2.522, 16.4), (2.12, -2.522, 16.4), (2.12, -2.011, 16.4), (1.982, -2.011, 16.4), (1.982, -2.503e-05, 16.4), (2.12, 0.5112, 16.4), (1.982, 0.5112, 16.4), (2.12, -2.503e-05, 16.4), (2.12, 1.994, 16.0), (1.982, 1.994, 16.0), (2.12, 1.994, 16.4), (1.982, 1.994, 16.4), (2.12, -4.046, 16.0), (1.982, -4.046, 16.0), (1.982, -4.046, 16.4), (2.12, -4.046, 16.4), (2.12, -1.21, 16.4), (2.12, -0.8015, 16.4), (2.12, -0.8015, 16.0), (2.12, -1.21, 16.0), (1.982, -1.21, 16.4), (1.982, -0.8015, 16.4), (1.982, -0.8015, 16.0), (1.982, -1.21, 16.0), (2.12, -0.8015, 12.99), (2.12, -1.21, 12.99), (1.982, -0.8015, 12.99), (1.982, -1.21, 12.99), (1.982, 7.5, 12.97), (1.982, 7.5, 17.1), (1.982, 8.011, 12.97), (1.982, 8.011, 17.1), (2.12, 7.5, 12.97), (2.12, 7.5, 17.1), (2.12, 8.011, 12.97), (2.12, 8.011, 17.1), (1.982, 10.02, 12.97), (1.982, 10.02, 17.1), (1.982, 10.53, 12.97), (1.982, 10.53, 17.1), (2.12, 10.02, 12.97), (2.12, 10.02, 17.1), (2.12, 10.53, 12.97), (2.12, 10.53, 17.1), (2.12, 10.02, 16.0), (2.12, 10.53, 16.0), (1.982, 10.53, 16.0), (1.982, 10.02, 16.0), (2.12, 7.5, 16.0), (2.12, 8.011, 16.0), (1.982, 8.011, 16.0), (1.982, 7.5, 16.0), (1.982, 7.5, 16.4), (2.12, 7.5, 16.4), (2.12, 8.011, 16.4), (1.982, 8.011, 16.4), (1.982, 10.02, 16.4), (2.12, 10.53, 16.4), (1.982, 10.53, 16.4), (2.12, 10.02, 16.4), (2.12, 12.02, 16.0), (1.982, 12.02, 16.0), (2.12, 12.02, 16.4), (1.982, 12.02, 16.4), (2.12, 5.976, 16.0), (1.982, 5.976, 16.0), (1.982, 5.976, 16.4), (2.12, 5.976, 16.4), (2.12, 8.812, 16.4), (2.12, 9.221, 16.4), (2.12, 9.221, 16.0), (2.12, 8.812, 16.0), (1.982, 8.812, 16.4), (1.982, 9.221, 16.4), (1.982, 9.221, 16.0), (1.982, 8.812, 16.0), (2.12, 9.221, 12.99), (2.12, 8.812, 12.99), (1.982, 9.221, 12.99), (1.982, 8.812, 12.99), (1.982, -2.522, 6.927), (1.982, -2.522, 11.05), (1.982, -2.011, 6.927), (1.982, -2.011, 11.05), (2.12, -2.522, 6.927), (2.12, -2.522, 11.05), (2.12, -2.011, 6.927), (2.12, -2.011, 11.05), (1.982, -2.503e-05, 6.927), (1.982, -2.503e-05, 11.05), (1.982, 0.5112, 6.927), (1.982, 0.5112, 11.05), (2.12, -2.503e-05, 6.927), (2.12, -2.503e-05, 11.05), (2.12, 0.5112, 6.927), (2.12, 0.5112, 11.05), (2.12, -2.503e-05, 9.958), (2.12, 0.5112, 9.958), (1.982, 0.5112, 9.958), (1.982, -2.503e-05, 9.958), (2.12, -2.522, 9.958), (2.12, -2.011, 9.958), (1.982, -2.011, 9.958), (1.982, -2.522, 9.958), (1.982, -2.522, 10.35), (2.12, -2.522, 10.35), (2.12, -2.011, 10.35), (1.982, -2.011, 10.35), (1.982, -2.503e-05, 10.35), (2.12, 0.5112, 10.35), (1.982, 0.5112, 10.35), (2.12, -2.503e-05, 10.35), (2.12, 1.994, 9.958), (1.982, 1.994, 9.958), (2.12, 1.994, 10.35), (1.982, 1.994, 10.35), (2.12, -4.046, 9.958), (1.982, -4.046, 9.958), (1.982, -4.046, 10.35), (2.12, -4.046, 10.35), (2.12, -1.21, 10.35), (2.12, -0.8015, 10.35), (2.12, -0.8015, 9.958), (2.12, -1.21, 9.958), (1.982, -1.21, 10.35), (1.982, -0.8015, 10.35), (1.982, -0.8015, 9.958), (1.982, -1.21, 9.958), (2.12, -0.8015, 6.949), (2.12, -1.21, 6.949), (1.982, -0.8015, 6.949), (1.982, -1.21, 6.949), (1.982, 7.5, 6.927), (1.982, 7.5, 11.05), (1.982, 8.011, 6.927), (1.982, 8.011, 11.05), (2.12, 7.5, 6.927), (2.12, 7.5, 11.05), (2.12, 8.011, 6.927), (2.12, 8.011, 11.05), (1.982, 10.02, 6.927), (1.982, 10.02, 11.05), (1.982, 10.53, 6.927), (1.982, 10.53, 11.05), (2.12, 10.02, 6.927), (2.12, 10.02, 11.05), (2.12, 10.53, 6.927), (2.12, 10.53, 11.05), (2.12, 10.02, 9.958), (2.12, 10.53, 9.958), (1.982, 10.53, 9.958), (1.982, 10.02, 9.958), (2.12, 7.5, 9.958), (2.12, 8.011, 9.958), (1.982, 8.011, 9.958), (1.982, 7.5, 9.958), (1.982, 7.5, 10.35), (2.12, 7.5, 10.35), (2.12, 8.011, 10.35), (1.982, 8.011, 10.35), (1.982, 10.02, 10.35), (2.12, 10.53, 10.35), (1.982, 10.53, 10.35), (2.12, 10.02, 10.35), (2.12, 12.02, 9.958), (1.982, 12.02, 9.958), (2.12, 12.02, 10.35), (1.982, 12.02, 10.35), (2.12, 5.976, 9.958), (1.982, 5.976, 9.958), (1.982, 5.976, 10.35), (2.12, 5.976, 10.35), (2.12, 8.812, 10.35), (2.12, 9.221, 10.35), (2.12, 9.221, 9.958), (2.12, 8.812, 9.958), (1.982, 8.812, 10.35), (1.982, 9.221, 10.35), (1.982, 9.221, 9.958), (1.982, 8.812, 9.958), (2.12, 9.221, 6.949), (2.12, 8.812, 6.949), (1.982, 9.221, 6.949), (1.982, 8.812, 6.949), (2.0, 5.983, 13.0), (2.0, 5.983, 17.06), (2.0, 12.01, 13.0), (2.0, 12.01, 17.06)], [], [(0, 12, 14, 8), (12, 60, 61, 14), (12, 0, 63, 60), (51, 53, 19, 18, 17), (52, 26, 28, 19, 53), (66, 62, 61, 67), (65, 67, 69, 71), (73, 74, 19, 21, 20, 18, 63, 62, 66, 64, 65, 71, 70, 68, 69, 67, 61, 72), (18, 20, 24, 23), (17, 18, 23), (16, 17, 23, 22), (50, 47, 27, 25, 48), (42, 40, 27, 28, 26, 25, 31, 33, 34, 32, 39, 41), (21, 19, 29, 30), (28, 29, 19), (36, 38, 37, 35), (31, 32, 36, 35), (32, 34, 38, 36), (33, 31, 35, 37), (34, 33, 37, 38), (44, 46, 45, 43), (40, 42, 46, 44), (41, 39, 43, 45), (42, 41, 45, 46), (39, 40, 44, 43), (49, 51, 17, 16), (48, 49, 50), (51, 52, 53), (51, 49, 48, 52), (52, 48, 25, 26), (20, 21, 56, 57), (24, 20, 57), (56, 30, 55, 58), (24, 57, 59, 54), (57, 56, 58, 59), (21, 30, 56), (61, 60, 63, 18, 19, 74, 75, 72), (63, 0, 8, 62), (62, 8, 14, 61), (4, 13, 15, 10), (65, 15, 13, 67), (4, 10, 64, 66), (13, 4, 66, 67), (10, 15, 65, 64), (9, 11, 287, 286), (70, 11, 9, 68), (2, 7, 71, 69), (9, 2, 69, 68), (7, 11, 70, 71), (1, 5, 6, 3), (74, 73, 6, 5), (1, 3, 72, 75), (5, 1, 75, 74), (3, 6, 73, 72), (103, 79, 83, 102), (102, 83, 81, 101), (101, 81, 77, 100), (106, 87, 91, 105), (105, 91, 89, 107), (107, 89, 85, 104), (78, 98, 97, 82), (82, 97, 96, 80), (80, 96, 99, 76), (88, 92, 95, 84), (90, 93, 92, 88), (86, 94, 93, 90), (96, 101, 100, 99), (97, 102, 101, 96), (98, 103, 102, 97), (92, 107, 104, 95), (93, 105, 107, 92), (94, 106, 105, 93), (116, 102, 97, 119), (121, 117, 107, 104), (122, 95, 92, 118), (105, 110, 111, 106), (93, 94, 109, 108), (93, 108, 110, 105), (100, 114, 115, 101), (96, 101, 115, 112), (96, 112, 113, 99), (98, 123, 119, 97), (123, 122, 118, 119), (103, 102, 116, 120), (120, 116, 117, 121), (107, 117, 118, 92), (117, 116, 119, 118), (118, 124, 126, 122), (123, 127, 125, 119), (118, 119, 125, 124), (155, 131, 135, 154), (154, 135, 133, 153), (153, 133, 129, 152), (158, 139, 143, 157), (157, 143, 141, 159), (159, 141, 137, 156), (130, 150, 149, 134), (134, 149, 148, 132), (132, 148, 151, 128), (140, 144, 147, 136), (142, 145, 144, 140), (138, 146, 145, 142), (148, 153, 152, 151), (149, 154, 153, 148), (150, 155, 154, 149), (144, 159, 156, 147), (145, 157, 159, 144), (146, 158, 157, 145), (168, 154, 149, 171), (173, 169, 159, 156), (174, 147, 144, 170), (157, 162, 163, 158), (145, 146, 161, 160), (145, 160, 162, 157), (152, 166, 167, 153), (148, 153, 167, 164), (148, 164, 165, 151), (150, 175, 171, 149), (175, 174, 170, 171), (155, 154, 168, 172), (172, 168, 169, 173), (159, 169, 170, 144), (169, 168, 171, 170), (170, 176, 178, 174), (175, 179, 177, 171), (170, 171, 177, 176), (207, 183, 187, 206), (206, 187, 185, 205), (205, 185, 181, 204), (210, 191, 195, 209), (209, 195, 193, 211), (211, 193, 189, 208), (182, 202, 201, 186), (186, 201, 200, 184), (184, 200, 203, 180), (192, 196, 199, 188), (194, 197, 196, 192), (190, 198, 197, 194), (200, 205, 204, 203), (201, 206, 205, 200), (202, 207, 206, 201), (196, 211, 208, 199), (197, 209, 211, 196), (198, 210, 209, 197), (220, 206, 201, 223), (225, 221, 211, 208), (226, 199, 196, 222), (209, 214, 215, 210), (197, 198, 213, 212), (197, 212, 214, 209), (204, 218, 219, 205), (200, 205, 219, 216), (200, 216, 217, 203), (202, 227, 223, 201), (227, 226, 222, 223), (207, 206, 220, 224), (224, 220, 221, 225), (211, 221, 222, 196), (221, 220, 223, 222), (222, 228, 230, 226), (227, 231, 229, 223), (222, 223, 229, 228), (259, 235, 239, 258), (258, 239, 237, 257), (257, 237, 233, 256), (262, 243, 247, 261), (261, 247, 245, 263), (263, 245, 241, 260), (234, 254, 253, 238), (238, 253, 252, 236), (236, 252, 255, 232), (244, 248, 251, 240), (246, 249, 248, 244), (242, 250, 249, 246), (252, 257, 256, 255), (253, 258, 257, 252), (254, 259, 258, 253), (248, 263, 260, 251), (249, 261, 263, 248), (250, 262, 261, 249), (272, 258, 253, 275), (277, 273, 263, 260), (278, 251, 248, 274), (261, 266, 267, 262), (249, 250, 265, 264), (249, 264, 266, 261), (256, 270, 271, 257), (252, 257, 271, 268), (252, 268, 269, 255), (254, 279, 275, 253), (279, 278, 274, 275), (259, 258, 272, 276), (276, 272, 273, 277), (263, 273, 274, 248), (273, 272, 275, 274), (274, 280, 282, 278), (279, 283, 281, 275), (274, 275, 281, 280), (284, 286, 287, 285), (11, 7, 285, 287), (2, 9, 286, 284), (7, 2, 284, 285)])
_uv = me_mesh.uv_layers.new(name='UVMap')
_uv.uv.foreach_set('vector', [0.006211, 0.8509, 0.1843, 0.8509, 0.1843, 0.7681, 0.006211, 0.7681, 0.8986, 0.7681, 0.8872, 0.7681, 0.8872, 0.8509, 0.8986, 0.8509, 0.4824, 0.8747, 0.6605, 0.8747, 0.6605, 0.8634, 0.4824, 0.8634, 0.7851, 0.3747, 0.784, 0.3618, 0.7681, 0.006212, 0.8033, 0.006211, 0.8033, 0.3747, 0.1732, 0.3872, 0.3747, 0.3872, 0.3747, 0.5652, 0.006211, 0.5256, 0.1395, 0.392, 0.8509, 0.1967, 0.8157, 0.1967, 0.8157, 0.3747, 0.8509, 0.3747, 0.8986, 0.1014, 0.8157, 0.1014, 0.8157, 0.1843, 0.8986, 0.1843, 0.1601, 0.1287, 0.03539, 0.1287, 0.006211, 0.006211, 0.3747, 0.006211, 0.3747, 0.3747, 0.006211, 0.3747, 0.03539, 0.3261, 0.1601, 0.3261, 0.2211, 0.3261, 0.3458, 0.3261, 0.3458, 0.2521, 0.3458, 0.203, 0.3458, 0.1289, 0.2211, 0.1289, 0.2211, 0.203, 0.2211, 0.2521, 0.1601, 0.2521, 0.1601, 0.2028, 0.006211, 0.6605, 0.3747, 0.6605, 0.3747, 0.5776, 0.006211, 0.5776, 0.8509, 0.7557, 0.7743, 0.7557, 0.8509, 0.6791, 0.47, 0.7557, 0.47, 0.5776, 0.3872, 0.5776, 0.3872, 0.7557, 0.006211, 0.7534, 0.006211, 0.6729, 0.3747, 0.6729, 0.3747, 0.7557, 0.05228, 0.7557, 0.5056, 0.04735, 0.3872, 0.04735, 0.3872, 0.006211, 0.5652, 0.006211, 0.5652, 0.3747, 0.3872, 0.3747, 0.3872, 0.313, 0.5059, 0.3132, 0.5054, 0.1907, 0.3872, 0.1903, 0.3872, 0.1697, 0.5056, 0.1697, 0.3872, 0.5652, 0.7557, 0.5652, 0.7557, 0.4824, 0.3872, 0.4824, 0.8447, 0.6729, 0.7681, 0.6729, 0.7681, 0.7495, 0.8509, 0.3872, 0.7681, 0.3872, 0.7681, 0.5652, 0.8509, 0.5652, 0.4824, 0.8986, 0.6605, 0.8986, 0.6605, 0.8872, 0.4824, 0.8872, 0.9938, 0.3747, 0.9938, 0.2919, 0.9824, 0.2919, 0.9824, 0.3747, 0.2919, 0.9938, 0.3747, 0.9938, 0.3747, 0.9824, 0.2919, 0.9824, 0.8986, 0.5652, 0.8986, 0.3872, 0.8872, 0.3872, 0.8872, 0.5652, 0.5652, 0.8509, 0.5652, 0.7681, 0.3872, 0.7681, 0.3872, 0.8509, 0.9938, 0.1843, 0.9938, 0.1014, 0.9824, 0.1014, 0.9824, 0.1843, 0.1967, 0.9938, 0.2795, 0.9938, 0.2795, 0.9824, 0.1967, 0.9824, 0.9224, 0.1843, 0.9224, 0.006211, 0.911, 0.006211, 0.911, 0.1843, 0.6729, 0.8986, 0.8509, 0.8986, 0.8509, 0.8872, 0.6729, 0.8872, 0.7557, 0.006211, 0.5776, 0.006211, 0.5776, 0.3747, 0.7557, 0.3747, 0.0176, 0.8747, 0.01242, 0.8747, 0.0176, 0.8696, 0.01139, 0.8634, 0.006211, 0.8634, 0.006211, 0.8685, 0.2919, 0.9224, 0.47, 0.9224, 0.47, 0.911, 0.2919, 0.911, 0.5652, 0.7557, 0.5652, 0.5776, 0.4824, 0.5776, 0.4824, 0.7557, 0.1014, 0.8747, 0.47, 0.8747, 0.47, 0.8634, 0.1014, 0.8634, 0.1077, 0.9938, 0.1843, 0.9938, 0.1843, 0.9886, 0.97, 0.9462, 0.97, 0.8634, 0.9586, 0.8634, 0.9586, 0.9462, 0.4824, 0.9938, 0.5652, 0.9938, 0.5652, 0.9824, 0.4824, 0.9824, 0.8747, 0.7557, 0.8747, 0.3872, 0.8634, 0.3872, 0.8634, 0.7557, 0.1014, 0.9824, 0.1781, 0.9824, 0.1014, 0.9876, 0.3872, 0.4147, 0.6858, 0.4147, 0.6858, 0.3981, 0.7557, 0.3872, 0.7557, 0.47, 0.6858, 0.4424, 0.6858, 0.4258, 0.3872, 0.4258, 0.9938, 0.1967, 0.9824, 0.1967, 0.9824, 0.2795, 0.9938, 0.2795, 0.8509, 0.8747, 0.8509, 0.8634, 0.6729, 0.8634, 0.6729, 0.8747, 0.6605, 0.7557, 0.6605, 0.5776, 0.5776, 0.5776, 0.5776, 0.7557, 0.08903, 0.9938, 0.08903, 0.9824, 0.006211, 0.9824, 0.006211, 0.9938, 0.97, 0.8509, 0.97, 0.7681, 0.9586, 0.7681, 0.9586, 0.8509, 0.2919, 0.8986, 0.47, 0.8986, 0.47, 0.8872, 0.2919, 0.8872, 0.9224, 0.5652, 0.9224, 0.3872, 0.911, 0.3872, 0.911, 0.5652, 0.7681, 0.9462, 0.8509, 0.9462, 0.8509, 0.9348, 0.7681, 0.9348, 0.9224, 0.7681, 0.911, 0.7681, 0.911, 0.8509, 0.9224, 0.8509, 0.7681, 0.9224, 0.8509, 0.9224, 0.8509, 0.911, 0.7681, 0.911, 0.9462, 0.1843, 0.9462, 0.006211, 0.9348, 0.006211, 0.9348, 0.1843, 0.1014, 0.9224, 0.2795, 0.9224, 0.2795, 0.911, 0.1014, 0.911, 0.7557, 0.7557, 0.7557, 0.5776, 0.6729, 0.5776, 0.6729, 0.7557, 0.6729, 0.9224, 0.7557, 0.9224, 0.7557, 0.911, 0.6729, 0.911, 0.8747, 0.8509, 0.8747, 0.7681, 0.8634, 0.7681, 0.8634, 0.8509, 0.4824, 0.9224, 0.6605, 0.9224, 0.6605, 0.911, 0.4824, 0.911, 0.9224, 0.7557, 0.9224, 0.5776, 0.911, 0.5776, 0.911, 0.7557, 0.9938, 0.4824, 0.9824, 0.4824, 0.9824, 0.4938, 0.9938, 0.4938, 0.7081, 0.7919, 0.6967, 0.7919, 0.6967, 0.8033, 0.7081, 0.8033, 0.6843, 0.7919, 0.6729, 0.7919, 0.6729, 0.8033, 0.6843, 0.8033, 0.7081, 0.7681, 0.6967, 0.7681, 0.6967, 0.7795, 0.7081, 0.7795, 0.6843, 0.7681, 0.6729, 0.7681, 0.6729, 0.7795, 0.6843, 0.7795, 0.7557, 0.7919, 0.7443, 0.7919, 0.7443, 0.8033, 0.7557, 0.8033, 0.1014, 0.9462, 0.1843, 0.9462, 0.1843, 0.9348, 0.1014, 0.9348, 0.9938, 0.47, 0.9938, 0.3872, 0.9824, 0.3872, 0.9824, 0.47, 0.1967, 0.9462, 0.2795, 0.9462, 0.2795, 0.9348, 0.1967, 0.9348, 0.9462, 0.47, 0.9462, 0.3872, 0.9348, 0.3872, 0.9348, 0.47, 0.2919, 0.9462, 0.3747, 0.9462, 0.3747, 0.9348, 0.2919, 0.9348, 0.9462, 0.5652, 0.9462, 0.4824, 0.9348, 0.4824, 0.9348, 0.5652, 0.7319, 0.7919, 0.7205, 0.7919, 0.7205, 0.8033, 0.7319, 0.8033, 0.7557, 0.7681, 0.7443, 0.7681, 0.7443, 0.7795, 0.7557, 0.7795, 0.7319, 0.7681, 0.7205, 0.7681, 0.7205, 0.7795, 0.7319, 0.7795, 0.7081, 0.8395, 0.6967, 0.8395, 0.6967, 0.8509, 0.7081, 0.8509, 0.6843, 0.8395, 0.6729, 0.8395, 0.6729, 0.8509, 0.6843, 0.8509, 0.7081, 0.8157, 0.6967, 0.8157, 0.6967, 0.8271, 0.7081, 0.8271, 0.6843, 0.8157, 0.6729, 0.8157, 0.6729, 0.8271, 0.6843, 0.8271, 0.7557, 0.8395, 0.7557, 0.8509, 0.7443, 0.8509, 0.7443, 0.8395, 0.7319, 0.8395, 0.7205, 0.8395, 0.7205, 0.8509, 0.7319, 0.8509, 0.08903, 0.8634, 0.08903, 0.8986, 0.07764, 0.8986, 0.07764, 0.8634, 0.06522, 0.8634, 0.05383, 0.8634, 0.05383, 0.8986, 0.06522, 0.8986, 0.04141, 0.911, 0.04141, 0.9462, 0.03002, 0.9462, 0.03002, 0.911, 0.0176, 0.911, 0.0176, 0.9462, 0.006211, 0.9462, 0.006211, 0.911, 0.08903, 0.911, 0.07764, 0.911, 0.07764, 0.9462, 0.08903, 0.9462, 0.06522, 0.911, 0.06522, 0.9462, 0.05383, 0.9462, 0.05383, 0.911, 0.7557, 0.8157, 0.7443, 0.8157, 0.7443, 0.8271, 0.7557, 0.8271, 0.7319, 0.8157, 0.7205, 0.8157, 0.7205, 0.8271, 0.7319, 0.8271, 0.6128, 0.7919, 0.6128, 0.8033, 0.6014, 0.8033, 0.6014, 0.7919, 0.589, 0.7919, 0.589, 0.8033, 0.5776, 0.8033, 0.5776, 0.7919, 0.6128, 0.7681, 0.6014, 0.7681, 0.6014, 0.7795, 0.6128, 0.7795, 0.589, 0.7681, 0.5776, 0.7681, 0.5776, 0.7795, 0.589, 0.7795, 0.47, 0.9462, 0.3872, 0.9462, 0.3872, 0.9348, 0.47, 0.9348, 0.9462, 0.5776, 0.9462, 0.6605, 0.9348, 0.6605, 0.9348, 0.5776, 0.5652, 0.9462, 0.5652, 0.9348, 0.4824, 0.9348, 0.4824, 0.9462, 0.6605, 0.7919, 0.6491, 0.7919, 0.6491, 0.8033, 0.6605, 0.8033, 0.6366, 0.7919, 0.6253, 0.7919, 0.6253, 0.8033, 0.6366, 0.8033, 0.6605, 0.7681, 0.6491, 0.7681, 0.6491, 0.7795, 0.6605, 0.7795, 0.6366, 0.7681, 0.6253, 0.7681, 0.6253, 0.7795, 0.6366, 0.7795, 0.6128, 0.8395, 0.6014, 0.8395, 0.6014, 0.8509, 0.6128, 0.8509, 0.589, 0.8395, 0.5776, 0.8395, 0.5776, 0.8509, 0.589, 0.8509, 0.9462, 0.7557, 0.9462, 0.6729, 0.9348, 0.6729, 0.9348, 0.7557, 0.5776, 0.9462, 0.6605, 0.9462, 0.6605, 0.9348, 0.5776, 0.9348, 0.9462, 0.8509, 0.9462, 0.7681, 0.9348, 0.7681, 0.9348, 0.8509, 0.6729, 0.9462, 0.7557, 0.9462, 0.7557, 0.9348, 0.6729, 0.9348, 0.8747, 0.9462, 0.8747, 0.8634, 0.8634, 0.8634, 0.8634, 0.9462, 0.3872, 0.9938, 0.47, 0.9938, 0.47, 0.9824, 0.3872, 0.9824, 0.6128, 0.8157, 0.6014, 0.8157, 0.6014, 0.8271, 0.6128, 0.8271, 0.589, 0.8157, 0.5776, 0.8157, 0.5776, 0.8271, 0.589, 0.8271, 0.6605, 0.8395, 0.6491, 0.8395, 0.6491, 0.8509, 0.6605, 0.8509, 0.6366, 0.8395, 0.6253, 0.8395, 0.6253, 0.8509, 0.6366, 0.8509, 0.6605, 0.8157, 0.6491, 0.8157, 0.6491, 0.8271, 0.6605, 0.8271, 0.6366, 0.8157, 0.6253, 0.8157, 0.6253, 0.8271, 0.6366, 0.8271, 0.8033, 0.6014, 0.7919, 0.6014, 0.7919, 0.6128, 0.8033, 0.6128, 0.7795, 0.6014, 0.7795, 0.6128, 0.7681, 0.6128, 0.7681, 0.6014, 0.8033, 0.5776, 0.7919, 0.5776, 0.7919, 0.589, 0.8033, 0.589, 0.8986, 0.1967, 0.8986, 0.2319, 0.8872, 0.2319, 0.8872, 0.1967, 0.8747, 0.1967, 0.8634, 0.1967, 0.8634, 0.2319, 0.8747, 0.2319, 0.9462, 0.1967, 0.9462, 0.2319, 0.9348, 0.2319, 0.9348, 0.1967, 0.9224, 0.1967, 0.9224, 0.2319, 0.911, 0.2319, 0.911, 0.1967, 0.8986, 0.2443, 0.8872, 0.2443, 0.8872, 0.2795, 0.8986, 0.2795, 0.8747, 0.2443, 0.8747, 0.2795, 0.8634, 0.2795, 0.8634, 0.2443, 0.7795, 0.5776, 0.7681, 0.5776, 0.7681, 0.589, 0.7795, 0.589, 0.8509, 0.6014, 0.8395, 0.6014, 0.8395, 0.6128, 0.8509, 0.6128, 0.8271, 0.6014, 0.8271, 0.6128, 0.8157, 0.6128, 0.8157, 0.6014, 0.8509, 0.5776, 0.8509, 0.589, 0.8395, 0.589, 0.8395, 0.5776, 0.8271, 0.5776, 0.8157, 0.5776, 0.8157, 0.589, 0.8271, 0.589, 0.8033, 0.6491, 0.7919, 0.6491, 0.7919, 0.6605, 0.8033, 0.6605, 0.8986, 0.8634, 0.8986, 0.9462, 0.8872, 0.9462, 0.8872, 0.8634, 0.08903, 0.97, 0.006211, 0.97, 0.006211, 0.9586, 0.08903, 0.9586, 0.9224, 0.8634, 0.911, 0.8634, 0.911, 0.9462, 0.9224, 0.9462, 0.7795, 0.6491, 0.7681, 0.6491, 0.7681, 0.6605, 0.7795, 0.6605, 0.8033, 0.6253, 0.7919, 0.6253, 0.7919, 0.6366, 0.8033, 0.6366, 0.7795, 0.6253, 0.7681, 0.6253, 0.7681, 0.6366, 0.7795, 0.6366, 0.8509, 0.6491, 0.8395, 0.6491, 0.8395, 0.6605, 0.8509, 0.6605, 0.8271, 0.6491, 0.8157, 0.6491, 0.8157, 0.6605, 0.8271, 0.6605, 0.8509, 0.6253, 0.8395, 0.6253, 0.8395, 0.6366, 0.8509, 0.6366, 0.1014, 0.97, 0.1843, 0.97, 0.1843, 0.9586, 0.1014, 0.9586, 0.9462, 0.9462, 0.9462, 0.8634, 0.9348, 0.8634, 0.9348, 0.9462, 0.1967, 0.97, 0.2795, 0.97, 0.2795, 0.9586, 0.1967, 0.9586, 0.97, 0.08903, 0.97, 0.006211, 0.9586, 0.006211, 0.9586, 0.08903, 0.2919, 0.97, 0.3747, 0.97, 0.3747, 0.9586, 0.2919, 0.9586, 0.97, 0.1843, 0.97, 0.1014, 0.9586, 0.1014, 0.9586, 0.1843, 0.8271, 0.6253, 0.8157, 0.6253, 0.8157, 0.6366, 0.8271, 0.6366, 0.8033, 0.7919, 0.7919, 0.7919, 0.7919, 0.8033, 0.8033, 0.8033, 0.7795, 0.7919, 0.7681, 0.7919, 0.7681, 0.8033, 0.7795, 0.8033, 0.8033, 0.7681, 0.7919, 0.7681, 0.7919, 0.7795, 0.8033, 0.7795, 0.7795, 0.7681, 0.7681, 0.7681, 0.7681, 0.7795, 0.7795, 0.7795, 0.8509, 0.7919, 0.8395, 0.7919, 0.8395, 0.8033, 0.8509, 0.8033, 0.8271, 0.7919, 0.8157, 0.7919, 0.8157, 0.8033, 0.8271, 0.8033, 0.8509, 0.7681, 0.8509, 0.7795, 0.8395, 0.7795, 0.8395, 0.7681, 0.8271, 0.7681, 0.8157, 0.7681, 0.8157, 0.7795, 0.8271, 0.7795, 0.9462, 0.2443, 0.9462, 0.2795, 0.9348, 0.2795, 0.9348, 0.2443, 0.9224, 0.2443, 0.911, 0.2443, 0.911, 0.2795, 0.9224, 0.2795, 0.8509, 0.006211, 0.8509, 0.04141, 0.8395, 0.04141, 0.8395, 0.006211, 0.8271, 0.006211, 0.8271, 0.04141, 0.8157, 0.04141, 0.8157, 0.006211, 0.8986, 0.006211, 0.8872, 0.006211, 0.8872, 0.04141, 0.8986, 0.04141, 0.8747, 0.006211, 0.8747, 0.04141, 0.8634, 0.04141, 0.8634, 0.006211, 0.8033, 0.8395, 0.7919, 0.8395, 0.7919, 0.8509, 0.8033, 0.8509, 0.7795, 0.8395, 0.7681, 0.8395, 0.7681, 0.8509, 0.7795, 0.8509, 0.8033, 0.8157, 0.8033, 0.8271, 0.7919, 0.8271, 0.7919, 0.8157, 0.7795, 0.8157, 0.7795, 0.8271, 0.7681, 0.8271, 0.7681, 0.8157, 0.8509, 0.8395, 0.8395, 0.8395, 0.8395, 0.8509, 0.8509, 0.8509, 0.8271, 0.8395, 0.8157, 0.8395, 0.8157, 0.8509, 0.8271, 0.8509, 0.47, 0.97, 0.3872, 0.97, 0.3872, 0.9586, 0.47, 0.9586, 0.97, 0.1967, 0.97, 0.2795, 0.9586, 0.2795, 0.9586, 0.1967, 0.5652, 0.97, 0.5652, 0.9586, 0.4824, 0.9586, 0.4824, 0.97, 0.8509, 0.8157, 0.8395, 0.8157, 0.8395, 0.8271, 0.8509, 0.8271, 0.8271, 0.8157, 0.8157, 0.8157, 0.8157, 0.8271, 0.8271, 0.8271, 0.8986, 0.3157, 0.8872, 0.3157, 0.8872, 0.3271, 0.8986, 0.3271, 0.8747, 0.3157, 0.8634, 0.3157, 0.8634, 0.3271, 0.8747, 0.3271, 0.8986, 0.2919, 0.8872, 0.2919, 0.8872, 0.3033, 0.8986, 0.3033, 0.8747, 0.2919, 0.8634, 0.2919, 0.8634, 0.3033, 0.8747, 0.3033, 0.97, 0.3747, 0.97, 0.2919, 0.9586, 0.2919, 0.9586, 0.3747, 0.5776, 0.97, 0.6605, 0.97, 0.6605, 0.9586, 0.5776, 0.9586, 0.97, 0.47, 0.97, 0.3872, 0.9586, 0.3872, 0.9586, 0.47, 0.6729, 0.97, 0.7557, 0.97, 0.7557, 0.9586, 0.6729, 0.9586, 0.97, 0.5652, 0.97, 0.4824, 0.9586, 0.4824, 0.9586, 0.5652, 0.7681, 0.97, 0.8509, 0.97, 0.8509, 0.9586, 0.7681, 0.9586, 0.9462, 0.3157, 0.9348, 0.3157, 0.9348, 0.3271, 0.9462, 0.3271, 0.9224, 0.3157, 0.911, 0.3157, 0.911, 0.3271, 0.9224, 0.3271, 0.9462, 0.2919, 0.9348, 0.2919, 0.9348, 0.3033, 0.9462, 0.3033, 0.9224, 0.2919, 0.911, 0.2919, 0.911, 0.3033, 0.9224, 0.3033, 0.8986, 0.3634, 0.8872, 0.3634, 0.8872, 0.3747, 0.8986, 0.3747, 0.8747, 0.3634, 0.8634, 0.3634, 0.8634, 0.3747, 0.8747, 0.3747, 0.8986, 0.3395, 0.8872, 0.3395, 0.8872, 0.3509, 0.8986, 0.3509, 0.8747, 0.3395, 0.8747, 0.3509, 0.8634, 0.3509, 0.8634, 0.3395, 0.9462, 0.3634, 0.9348, 0.3634, 0.9348, 0.3747, 0.9462, 0.3747, 0.8509, 0.05383, 0.8509, 0.08903, 0.8395, 0.08903, 0.8395, 0.05383, 0.8271, 0.05383, 0.8157, 0.05383, 0.8157, 0.08903, 0.8271, 0.08903, 0.8986, 0.05383, 0.8986, 0.08903, 0.8872, 0.08903, 0.8872, 0.05383, 0.8747, 0.05383, 0.8747, 0.08903, 0.8634, 0.08903, 0.8634, 0.05383, 0.9938, 0.9586, 0.9824, 0.9586, 0.9824, 0.9938, 0.9938, 0.9938, 0.97, 0.9586, 0.97, 0.9938, 0.9586, 0.9938, 0.9586, 0.9586, 0.9224, 0.3634, 0.911, 0.3634, 0.911, 0.3747, 0.9224, 0.3747, 0.9462, 0.3395, 0.9348, 0.3395, 0.9348, 0.3509, 0.9462, 0.3509, 0.9224, 0.3395, 0.9224, 0.3509, 0.911, 0.3509, 0.911, 0.3395, 0.04141, 0.8872, 0.04141, 0.8986, 0.03002, 0.8986, 0.03002, 0.8872, 0.0176, 0.8872, 0.006211, 0.8872, 0.006211, 0.8986, 0.0176, 0.8986, 0.04141, 0.8634, 0.03002, 0.8634, 0.03002, 0.8747, 0.04141, 0.8747, 0.97, 0.5776, 0.97, 0.6605, 0.9586, 0.6605, 0.9586, 0.5776, 0.9462, 0.97, 0.8634, 0.97, 0.8634, 0.9586, 0.9462, 0.9586, 0.97, 0.6729, 0.9586, 0.6729, 0.9586, 0.7557, 0.97, 0.7557, 0.1967, 0.8509, 0.3747, 0.8509, 0.3747, 0.7681, 0.1967, 0.7681, 0.8986, 0.7557, 0.8986, 0.5776, 0.8872, 0.5776, 0.8872, 0.7557, 0.1014, 0.8986, 0.2795, 0.8986, 0.2795, 0.8872, 0.1014, 0.8872, 0.9938, 0.08903, 0.9938, 0.006211, 0.9824, 0.006211, 0.9824, 0.08903])
_uv.active_render = True
_uv = me_mesh.uv_layers.new(name='UVMap.001')
_uv.uv.foreach_set('vector', [0.0, 0.0, 0.0, 0.0, 0.0, 0.0, 0.0, 0.0, 0.0, 0.0, 0.0, 0.0, 0.0, 0.0, 0.0, 0.0, 0.0, 0.0, 0.0, 0.0, 0.0, 0.0, 0.0, 0.0, 0.625, 0.5078, 0.625, 0.5, 0.625, 0.5, 0.625, 0.75, 0.625, 0.75, 0.625, 0.5, 0.625, 0.5, 0.625, 0.5, 0.625, 0.5, 0.625, 0.5, 0.625, 0.717, 0.625, 0.717, 0.625, 0.6668, 0.625, 0.6668, 0.625, 0.6668, 0.625, 0.6668, 0.625, 0.6335, 0.625, 0.6335, 0.625, 0.5831, 0.625, 0.5831, 0.625, 0.5, 0.625, 0.5, 0.625, 0.75, 0.625, 0.75, 0.625, 0.717, 0.625, 0.717, 0.625, 0.717, 0.625, 0.717, 0.625, 0.6668, 0.625, 0.6335, 0.625, 0.5833, 0.625, 0.5833, 0.625, 0.6335, 0.625, 0.6668, 0.625, 0.6668, 0.625, 0.6333, 0.625, 0.75, 0.625, 0.75, 0.625, 0.75, 0.625, 0.75, 0.625, 0.75, 0.625, 0.75, 0.625, 0.75, 0.375, 0.75, 0.625, 0.75, 0.625, 0.75, 0.375, 0.75, 0.3646, 0.4861, 0.0, 0.0, 0.0, 0.0, 0.375, 0.5, 0.375, 0.5, 0.5413, 0.5, 0.375, 0.5, 0.375, 0.5, 0.625, 0.5, 0.625, 0.5, 0.375, 0.5, 0.375, 0.5, 0.5417, 0.5, 0.541, 0.5, 0.375, 0.5, 0.375, 0.5, 0.5413, 0.5, 0.625, 0.5, 0.625, 0.5, 0.625, 0.5, 0.625, 0.5, 0.625, 0.5, 0.625, 0.5, 0.625, 0.5, 0.375, 0.5, 0.541, 0.5, 0.5417, 0.5, 0.375, 0.5, 0.0, 0.0, 0.0, 0.0, 0.0, 0.0, 0.0, 0.0, 0.375, 0.5, 0.541, 0.5, 0.541, 0.5, 0.375, 0.5, 0.5417, 0.5, 0.375, 0.5, 0.375, 0.5, 0.5417, 0.5, 0.541, 0.5, 0.5417, 0.5, 0.5417, 0.5, 0.541, 0.5, 0.375, 0.5, 0.5413, 0.5, 0.5413, 0.5, 0.375, 0.5, 0.375, 0.5, 0.5413, 0.5, 0.5413, 0.5, 0.375, 0.5, 0.5413, 0.5, 0.375, 0.5, 0.375, 0.5, 0.5413, 0.5, 0.5413, 0.5, 0.5413, 0.5, 0.5413, 0.5, 0.5413, 0.5, 0.0, 0.0, 0.0, 0.0, 0.0, 0.0, 0.0, 0.0, 0.375, 0.5078, 0.625, 0.5078, 0.625, 0.75, 0.375, 0.75, 0.375, 0.5, 0.375, 0.5, 0.375, 0.5, 0.625, 0.5078, 0.625, 0.5, 0.625, 0.5, 0.625, 0.5078, 0.375, 0.5078, 0.375, 0.5, 0.625, 0.5, 0.625, 0.5, 0.375, 0.5, 0.375, 0.5, 0.625, 0.5, 0.625, 0.75, 0.625, 0.5, 0.625, 0.5, 0.625, 0.75, 0.625, 0.75, 0.625, 0.75, 0.625, 0.75, 0.625, 0.5, 0.625, 0.5, 0.625, 0.5, 0.625, 0.5, 0.625, 0.75, 0.625, 0.75, 0.625, 0.75, 0.625, 0.75, 0.625, 0.75, 0.625, 0.5, 0.625, 0.5, 0.625, 0.75, 0.625, 0.5, 0.625, 0.5, 0.625, 0.5, 0.625, 0.6668, 0.625, 0.6668, 0.625, 0.717, 0.625, 0.75, 0.625, 0.5, 0.625, 0.5831, 0.625, 0.6333, 0.625, 0.6333, 0.0, 0.0, 0.0, 0.0, 0.0, 0.0, 0.0, 0.0, 0.0, 0.0, 0.0, 0.0, 0.0, 0.0, 0.0, 0.0, 0.0, 0.0, 0.0, 0.0, 0.0, 0.0, 0.0, 0.0, 0.0, 0.0, 0.0, 0.0, 0.0, 0.0, 0.0, 0.0, 0.0, 0.0, 0.0, 0.0, 0.0, 0.0, 0.0, 0.0, 0.0, 0.0, 0.0, 0.0, 0.0, 0.0, 0.0, 0.0, 0.0, 0.0, 0.0, 0.0, 0.0, 0.0, 0.0, 0.0, 0.0, 0.0, 0.0, 0.0, 0.0, 0.0, 0.0, 0.0, 0.0, 0.0, 0.0, 0.0, 0.0, 0.0, 0.0, 0.0, 0.0, 0.0, 0.0, 0.0, 0.0, 0.0, 0.0, 0.0, 0.0, 0.0, 0.0, 0.0, 0.0, 0.0, 0.0, 0.0, 0.0, 0.0, 0.0, 0.0, 0.0, 0.0, 0.0, 0.0, 0.0, 0.0, 0.0, 0.0, 0.0, 0.0, 0.0, 0.0, 0.0, 0.0, 0.0, 0.0, 0.0, 0.0, 0.0, 0.0, 0.0, 0.0, 0.0, 0.0, 0.0, 0.0, 0.0, 0.0, 0.0, 0.0, 0.0, 0.0, 0.0, 0.0, 0.0, 0.0, 0.0, 0.0, 0.0, 0.0, 0.0, 0.0, 0.0, 0.0, 0.0, 0.0, 0.0, 0.0, 0.0, 0.0, 0.0, 0.0, 0.0, 0.0, 0.0, 0.0, 0.0, 0.0, 0.0, 0.0, 0.0, 0.0, 0.0, 0.0, 0.0, 0.0, 0.0, 0.0, 0.0, 0.0, 0.0, 0.0, 0.0, 0.0, 0.0, 0.0, 0.0, 0.0, 0.0, 0.0, 0.0, 0.0, 0.0, 0.0, 0.0, 0.0, 0.0, 0.0, 0.0, 0.0, 0.0, 0.0, 0.0, 0.0, 0.0, 0.0, 0.0, 0.0, 0.0, 0.0, 0.0, 0.0, 0.0, 0.0, 0.0, 0.0, 0.0, 0.0, 0.0, 0.0, 0.0, 0.0, 0.0, 0.0, 0.0, 0.0, 0.0, 0.0, 0.0, 0.0, 0.0, 0.0, 0.0, 0.0, 0.0, 0.0, 0.0, 0.0, 0.0, 0.0, 0.0, 0.0, 0.0, 0.0, 0.0, 0.0, 0.0, 0.0, 0.0, 0.0, 0.0, 0.0, 0.0, 0.0, 0.0, 0.0, 0.0, 0.0, 0.0, 0.0, 0.0, 0.0, 0.0, 0.0, 0.0, 0.0, 0.0, 0.0, 0.0, 0.0, 0.0, 0.0, 0.0, 0.0, 0.0, 0.0, 0.0, 0.0, 0.0, 0.0, 0.0, 0.0, 0.0, 0.0, 0.0, 0.0, 0.0, 0.0, 0.0, 0.0, 0.0, 0.0, 0.0, 0.0, 0.0, 0.0, 0.0, 0.0, 0.0, 0.0, 0.0, 0.0, 0.0, 0.0, 0.0, 0.0, 0.0, 0.0, 0.0, 0.0, 0.0, 0.0, 0.0, 0.0, 0.0, 0.0, 0.0, 0.0, 0.0, 0.0, 0.0, 0.0, 0.0, 0.0, 0.0, 0.0, 0.0, 0.0, 0.0, 0.0, 0.0, 0.0, 0.0, 0.0, 0.0, 0.0, 0.0, 0.0, 0.0, 0.0, 0.0, 0.0, 0.0, 0.0, 0.0, 0.0, 0.0, 0.0, 0.0, 0.0, 0.0, 0.0, 0.0, 0.0, 0.0, 0.0, 0.0, 0.0, 0.0, 0.0, 0.0, 0.0, 0.0, 0.0, 0.0, 0.0, 0.0, 0.0, 0.0, 0.0, 0.0, 0.0, 0.0, 0.0, 0.0, 0.0, 0.0, 0.0, 0.0, 0.0, 0.0, 0.0, 0.0, 0.0, 0.0, 0.0, 0.0, 0.0, 0.0, 0.0, 0.0, 0.0, 0.0, 0.0, 0.0, 0.0, 0.0, 0.0, 0.0, 0.0, 0.0, 0.0, 0.0, 0.0, 0.0, 0.0, 0.0, 0.0, 0.0, 0.0, 0.0, 0.0, 0.0, 0.0, 0.0, 0.0, 0.0, 0.0, 0.0, 0.0, 0.0, 0.0, 0.0, 0.0, 0.0, 0.0, 0.0, 0.0, 0.0, 0.0, 0.0, 0.0, 0.0, 0.0, 0.0, 0.0, 0.0, 0.0, 0.0, 0.0, 0.0, 0.0, 0.0, 0.0, 0.0, 0.0, 0.0, 0.0, 0.0, 0.0, 0.0, 0.0, 0.0, 0.0, 0.0, 0.0, 0.0, 0.0, 0.0, 0.0, 0.0, 0.0, 0.0, 0.0, 0.0, 0.0, 0.0, 0.0, 0.0, 0.0, 0.0, 0.0, 0.0, 0.0, 0.0, 0.0, 0.0, 0.0, 0.0, 0.0, 0.0, 0.0, 0.0, 0.0, 0.0, 0.0, 0.0, 0.0, 0.0, 0.0, 0.0, 0.0, 0.0, 0.0, 0.0, 0.0, 0.0, 0.0, 0.0, 0.0, 0.0, 0.0, 0.0, 0.0, 0.0, 0.0, 0.0, 0.0, 0.0, 0.0, 0.0, 0.0, 0.0, 0.0, 0.0, 0.0, 0.0, 0.0, 0.0, 0.0, 0.0, 0.0, 0.0, 0.0, 0.0, 0.0, 0.0, 0.0, 0.0, 0.0, 0.0, 0.0, 0.0, 0.0, 0.0, 0.0, 0.0, 0.0, 0.0, 0.0, 0.0, 0.0, 0.0, 0.0, 0.0, 0.0, 0.0, 0.0, 0.0, 0.0, 0.0, 0.0, 0.0, 0.0, 0.0, 0.0, 0.0, 0.0, 0.0, 0.0, 0.0, 0.0, 0.0, 0.0, 0.0, 0.0, 0.0, 0.0, 0.0, 0.0, 0.0, 0.0, 0.0, 0.0, 0.0, 0.0, 0.0, 0.0, 0.0, 0.0, 0.0, 0.0, 0.0, 0.0, 0.0, 0.0, 0.0, 0.0, 0.0, 0.0, 0.0, 0.0, 0.0, 0.0, 0.0, 0.0, 0.0, 0.0, 0.0, 0.0, 0.0, 0.0, 0.0, 0.0, 0.0, 0.0, 0.0, 0.0, 0.0, 0.0, 0.0, 0.0, 0.0, 0.0, 0.0, 0.0, 0.0, 0.0, 0.0, 0.0, 0.0, 0.0, 0.0, 0.0, 0.0, 0.0, 0.0, 0.0, 0.0, 0.0, 0.0, 0.0, 0.0, 0.0, 0.0, 0.0, 0.0, 0.0, 0.0, 0.0, 0.0, 0.0, 0.0, 0.0, 0.0, 0.0, 0.0, 0.0, 0.0, 0.0, 0.0, 0.0, 0.0, 0.0, 0.0, 0.0, 0.0, 0.0, 0.0, 0.0, 0.0, 0.0, 0.0, 0.0, 0.0, 0.0, 0.0, 0.0, 0.0, 0.0, 0.0, 0.0, 0.0, 0.0, 0.0, 0.0, 0.0, 0.0, 0.0, 0.0, 0.0, 0.0, 0.0, 0.0, 0.0, 0.0, 0.0, 0.0, 0.0, 0.0, 0.0, 0.0, 0.0, 0.0, 0.0, 0.0, 0.0, 0.0, 0.0, 0.0, 0.0, 0.0, 0.0, 0.0, 0.0, 0.0, 0.0, 0.0, 0.0, 0.0, 0.0, 0.0, 0.0, 0.0, 0.0, 0.0, 0.0, 0.0, 0.0, 0.0, 0.0, 0.0, 0.0, 0.0, 0.0, 0.0, 0.0, 0.0, 0.0, 0.0, 0.0, 0.0, 0.0, 0.0, 0.0, 0.0, 0.0, 0.0, 0.0, 0.0, 0.0, 0.0, 0.0, 0.0, 0.0, 0.0, 0.0, 0.0, 0.0, 0.0, 0.0, 0.0, 0.0, 0.0, 0.0, 0.0, 0.0, 0.0, 0.0, 0.0, 0.0, 0.0, 0.0, 0.0, 0.0, 0.0, 0.0, 0.0, 0.0, 0.0, 0.0, 0.0, 0.0, 0.0, 0.0, 0.0, 0.0, 0.0, 0.0, 0.0, 0.0, 0.0, 0.0, 0.0, 0.0, 0.0, 0.0, 0.0, 0.0, 0.0, 0.0, 0.0, 0.0, 0.0, 0.0, 0.0, 0.0, 0.0, 0.0, 0.0, 0.0, 0.0, 0.0, 0.0, 0.0, 0.0, 0.0, 0.0, 0.0, 0.0, 0.0, 0.0, 0.0, 0.0, 0.0, 0.0, 0.0, 0.0, 0.0, 0.0, 0.0, 0.0, 0.0, 0.0, 0.0, 0.0, 0.0, 0.0, 0.0, 0.0, 0.0, 0.0, 0.0, 0.0, 0.0, 0.0, 0.0, 0.0, 0.0, 0.0, 0.0, 0.0, 0.0, 0.0, 0.0, 0.0, 0.0, 0.0, 0.0, 0.0, 0.0, 0.0, 0.0, 0.0, 0.0, 0.0, 0.0, 0.0, 0.0, 0.0, 0.0, 0.0, 0.0, 0.0, 0.0, 0.0, 0.0, 0.0, 0.0, 0.0, 0.0, 0.0, 0.0, 0.0, 0.0, 0.0, 0.0, 0.0, 0.0, 0.0, 0.0, 0.0, 0.0, 0.0, 0.0, 0.0, 0.0, 0.0, 0.0, 0.0, 0.0, 0.0, 0.0, 0.0, 0.0, 0.0, 0.0, 0.0, 0.0, 0.0, 0.0, 0.0, 0.0, 0.0, 0.0, 0.0, 0.0, 0.0, 0.0, 0.0, 0.0, 0.0, 0.0, 0.0, 0.0, 0.0, 0.0, 0.0, 0.0, 0.0, 0.0, 0.0, 0.0, 0.0, 0.0, 0.0, 0.0, 0.0, 0.0, 0.0, 0.0, 0.0, 0.0, 0.0, 0.0, 0.0, 0.0, 0.0, 0.0, 0.0, 0.0, 0.0, 0.0, 0.0, 0.0, 0.0, 0.0, 0.0, 0.0, 0.0, 0.0, 0.0, 0.0, 0.0, 0.0, 0.0, 0.0, 0.0, 0.0, 0.0, 0.0, 0.0, 0.0, 0.0, 0.0, 0.0, 0.0, 0.0, 0.0, 0.0, 0.0, 0.0, 0.0, 0.0, 0.0, 0.0, 0.0, 0.0, 0.0, 0.0, 0.0, 0.0, 0.0, 0.0, 0.0, 0.0, 0.0, 0.0, 0.0, 0.0, 0.0, 0.0, 0.0, 0.0, 0.0, 0.0, 0.0, 0.0, 0.0, 0.0, 0.0, 0.0, 0.0, 0.0, 0.0, 0.0, 0.0, 0.0, 0.0, 0.0, 0.0, 0.0, 0.0, 0.0, 0.0, 0.0, 0.0, 0.0, 0.0, 0.0, 0.0, 0.0, 0.0, 0.0, 0.0, 0.0, 0.0, 0.0, 0.0, 0.0, 0.0, 0.0, 0.0, 0.0, 0.0, 0.0, 0.0, 0.0, 0.0, 0.0, 0.0, 0.0, 0.0, 0.0, 0.0, 0.0, 0.0, 0.0, 0.0, 0.0, 0.0, 0.0, 0.0, 0.0, 0.0, 0.0, 0.0, 0.0, 0.0, 0.0, 0.0, 0.0, 0.0, 0.0, 0.0, 0.0, 0.0, 0.0, 0.0, 0.0, 0.0, 0.0, 0.0, 0.0, 0.0, 0.0, 0.0, 0.0, 0.0, 0.0, 0.0, 0.0, 0.0, 0.0, 0.0, 0.0, 0.0, 0.0, 0.0, 0.0, 0.0, 0.0, 0.0, 0.0, 0.0, 0.0, 0.0, 0.0, 0.0, 0.0, 0.0, 0.0, 0.0, 0.0, 0.0, 0.0, 0.0, 0.0, 0.0, 0.0, 0.0, 0.0, 0.0, 0.0, 0.0, 0.0, 0.0, 0.0, 0.0, 0.0, 0.0, 0.0, 0.0, 0.0, 0.0, 0.0, 0.0, 0.0, 0.0, 0.0, 0.0, 0.0, 0.0, 0.0, 0.0, 0.0, 0.0, 0.0, 0.0, 0.0, 0.0, 0.0, 0.0, 0.0, 0.0, 0.0, 0.0, 0.0, 0.0, 0.0, 0.0, 0.0, 0.0, 0.0, 0.0, 0.0, 0.0, 0.0, 0.0, 0.0, 0.0, 0.0, 0.0, 0.0, 0.0, 0.0, 0.0, 0.0, 0.0, 0.0, 0.0, 0.0, 0.0, 0.0, 0.0, 0.0, 0.0, 0.0, 0.0, 0.0, 0.0, 0.0, 0.0, 0.0, 0.0, 0.0, 0.0, 0.0, 0.0, 0.0, 0.0, 0.0, 0.0, 0.0, 0.0, 0.0, 0.0, 0.0, 0.0, 0.0, 0.0, 0.0, 0.0, 0.0, 0.0, 0.0, 0.0, 0.0, 0.0, 0.0, 0.0, 0.0, 0.0, 0.0, 0.0, 0.0, 0.0, 0.0, 0.0, 0.0, 0.0, 0.0, 0.0, 0.0, 0.0, 0.0, 0.0, 0.0, 0.0, 0.0, 0.0, 0.0, 0.0, 0.0, 0.0, 0.0, 0.0, 0.0, 0.0, 0.0, 0.0, 0.0, 0.0, 0.0, 0.0, 0.0, 0.0, 0.0, 0.0, 0.0, 0.0, 0.0, 0.0, 0.0, 0.0, 0.0, 0.0, 0.0, 0.0, 0.0, 0.0, 0.0, 0.0, 0.0, 0.0, 0.0, 0.0, 0.0, 0.0, 0.0, 0.0, 0.0, 0.0, 0.0, 0.0, 0.0, 0.0, 0.0, 0.0, 0.0, 0.0, 0.0, 0.0, 0.0, 0.0, 0.0, 0.0, 0.0, 0.0, 0.0, 0.0, 0.0, 0.0, 0.0, 0.0, 0.0, 0.0, 0.0, 0.0, 0.0, 0.0, 0.0, 0.0, 0.0, 0.0, 0.0, 0.0, 0.0, 0.0, 0.0, 0.0, 0.0, 0.0, 0.0, 0.0, 0.0, 0.0, 0.0, 0.0, 0.0, 0.0, 0.0, 0.0, 0.0, 0.0, 0.0, 0.0, 0.0, 0.0, 0.0, 0.0, 0.0, 0.0, 0.0, 0.0, 0.0, 0.0, 0.0])
me_mesh.use_remesh_fix_poles = True
me_mesh.use_remesh_preserve_attributes = False
me_mesh.update()
me_mesh_board = bpy.data.meshes.new('mesh_board')
me_mesh_board.from_pydata([(-0.8924, -0.2005, -4.127), (-0.8924, -0.2005, 3.903), (-0.8924, 0.1966, -4.127), (-0.8924, 0.1966, 3.903), (1.108, -0.2005, -4.127), (1.108, -0.2005, 3.903), (1.108, 0.1966, -4.127), (1.108, 0.1966, 3.903), (0.4526, -0.1737, 2.207), (0.4526, -0.2913, 2.207), (0.4526, -0.1737, 2.643), (0.4526, -0.2913, 2.643), (-0.1091, -0.1737, 2.643), (-0.1091, -0.2913, 2.643), (-0.1091, -0.1737, 2.207), (-0.1091, -0.2913, 2.207), (-0.2532, -0.1737, 2.207), (-0.2532, -0.2913, 2.207), (-0.2532, -0.1737, 3.209), (-0.2532, -0.2913, 3.209), (-0.1091, -0.1737, 3.209), (-0.1091, -0.2913, 3.209), (-0.1091, -0.1737, 2.773), (-0.1091, -0.2913, 2.773), (0.4526, -0.1737, 2.773), (0.4526, -0.2913, 2.773), (0.4526, -0.1737, 3.209), (0.4526, -0.2913, 3.209), (0.5968, -0.1737, 3.209), (0.5968, -0.2913, 3.209), (0.5968, -0.1737, 2.207), (0.5968, -0.2913, 2.207), (0.7278, -0.1737, 1.237), (0.7278, -0.2913, 1.237), (0.1851, -0.1737, 0.7227), (0.1851, -0.2913, 0.7227), (-0.3501, -0.1737, 1.237), (-0.3501, -0.2913, 1.237), (0.1881, -0.1737, 1.752), (0.1881, -0.2913, 1.752), (0.5793, -0.1737, 1.237), (0.5793, -0.2913, 1.237), (0.1881, -0.1737, 1.62), (0.1881, -0.2913, 1.62), (-0.2016, -0.1737, 1.237), (-0.2016, -0.2913, 1.237), (0.1881, -0.1737, 0.8551), (0.1881, -0.2913, 0.8551), (0.1526, -0.1737, 0.1389), (0.1526, -0.2913, 0.1389), (0.1526, -0.1737, -0.7346), (0.1526, -0.2913, -0.7346), (0.008531, -0.1737, -0.7346), (0.008531, -0.2913, -0.7346), (0.008531, -0.1737, 0.1389), (0.008531, -0.2913, 0.1389), (-0.3385, -0.1737, 0.1389), (-0.3385, -0.2913, 0.1389), (-0.3385, -0.1737, 0.2683), (-0.3385, -0.2913, 0.2683), (0.4997, -0.1737, 0.2683), (0.4997, -0.2913, 0.2683), (0.4997, -0.1737, 0.1389), (0.4997, -0.2913, 0.1389), (-0.1091, -0.1737, -1.332), (-0.1091, -0.2913, -1.332), (-0.1091, -0.1737, -1.635), (-0.1091, -0.2913, -1.635), (0.3012, -0.1737, -1.635), (0.3012, -0.2913, -1.635), (0.3012, -0.1737, -1.764), (0.3012, -0.2913, -1.764), (-0.1091, -0.1737, -1.764), (-0.1091, -0.2913, -1.764), (-0.1091, -0.1737, -2.076), (-0.1091, -0.2913, -2.076), (0.3291, -0.1737, -2.076), (0.3291, -0.2913, -2.076), (0.3291, -0.1737, -2.205), (0.3291, -0.2913, -2.205), (-0.2532, -0.1737, -2.205), (-0.2532, -0.2913, -2.205), (-0.2532, -0.1737, -1.202), (-0.2532, -0.2913, -1.202), (0.3159, -0.1737, -1.202), (0.3159, -0.2913, -1.202), (0.3159, -0.1737, -1.332), (0.3159, -0.2913, -1.332), (0.3424, -0.1737, -3.546), (0.3424, -0.2913, -3.546), (0.3424, -0.1737, -3.676), (0.3424, -0.2913, -3.676), (-0.2547, -0.1737, -3.676), (-0.2547, -0.2913, -3.676), (-0.2547, -0.1737, -2.673), (-0.2547, -0.2913, -2.673), (-0.1106, -0.1737, -2.673), (-0.1106, -0.2913, -2.673), (-0.1106, -0.1737, -3.546), (-0.1106, -0.2913, -3.546), (-0.2119, 0.1744, 2.207), (-0.2119, 0.2921, 2.207), (-0.2119, 0.1744, 2.643), (-0.2119, 0.2921, 2.643), (0.3498, 0.1744, 2.643), (0.3498, 0.2921, 2.643), (0.3498, 0.1744, 2.207), (0.3498, 0.2921, 2.207), (0.494, 0.1744, 2.207), (0.494, 0.2921, 2.207), (0.494, 0.1744, 3.209), (0.494, 0.2921, 3.209), (0.3498, 0.1744, 3.209), (0.3498, 0.2921, 3.209), (0.3498, 0.1744, 2.773), (0.3498, 0.2921, 2.773), (-0.2119, 0.1744, 2.773), (-0.2119, 0.2921, 2.773), (-0.2119, 0.1744, 3.209), (-0.2119, 0.2921, 3.209), (-0.356, 0.1744, 3.209), (-0.356, 0.2921, 3.209), (-0.356, 0.1744, 2.207), (-0.356, 0.2921, 2.207), (-0.355, 0.1744, 1.237), (-0.355, 0.2921, 1.237), (0.1876, 0.1744, 0.7227), (0.1876, 0.2921, 0.7227), (0.7229, 0.1744, 1.237), (0.7229, 0.2921, 1.237), (0.1847, 0.1744, 1.752), (0.1847, 0.2921, 1.752), (-0.2065, 0.1744, 1.237), (-0.2065, 0.2921, 1.237), (0.1847, 0.1744, 1.62), (0.1847, 0.2921, 1.62), (0.5744, 0.1744, 1.237), (0.5744, 0.2921, 1.237), (0.1847, 0.1744, 0.8551), (0.1847, 0.2921, 0.8551), (0.08807, 0.1744, 0.1389), (0.08807, 0.2921, 0.1389), (0.08807, 0.1744, -0.7346), (0.08807, 0.2921, -0.7346), (0.2322, 0.1744, -0.7346), (0.2322, 0.2921, -0.7346), (0.2322, 0.1744, 0.1389), (0.2322, 0.2921, 0.1389), (0.5792, 0.1744, 0.1389), (0.5792, 0.2921, 0.1389), (0.5792, 0.1744, 0.2683), (0.5792, 0.2921, 0.2683), (-0.259, 0.1744, 0.2683), (-0.259, 0.2921, 0.2683), (-0.259, 0.1744, 0.1389), (-0.259, 0.2921, 0.1389), (0.3498, 0.1744, -1.332), (0.3498, 0.2921, -1.332), (0.3498, 0.1744, -1.635), (0.3498, 0.2921, -1.635), (-0.06045, 0.1744, -1.635), (-0.06045, 0.2921, -1.635), (-0.06045, 0.1744, -1.764), (-0.06045, 0.2921, -1.764), (0.3498, 0.1744, -1.764), (0.3498, 0.2921, -1.764), (0.3498, 0.1744, -2.076), (0.3498, 0.2921, -2.076), (-0.08839, 0.1744, -2.076), (-0.08839, 0.2921, -2.076), (-0.08839, 0.1744, -2.205), (-0.08839, 0.2921, -2.205), (0.494, 0.1744, -2.205), (0.494, 0.2921, -2.205), (0.494, 0.1744, -1.202), (0.494, 0.2921, -1.202), (-0.07516, 0.1744, -1.202), (-0.07516, 0.2921, -1.202), (-0.07516, 0.1744, -1.332), (-0.07516, 0.2921, -1.332), (-0.1016, 0.1744, -3.546), (-0.1016, 0.2921, -3.546), (-0.1016, 0.1744, -3.676), (-0.1016, 0.2921, -3.676), (0.4954, 0.1744, -3.676), (0.4954, 0.2921, -3.676), (0.4954, 0.1744, -2.673), (0.4954, 0.2921, -2.673), (0.3513, 0.1744, -2.673), (0.3513, 0.2921, -2.673), (0.3513, 0.1744, -3.546), (0.3513, 0.2921, -3.546), (-0.8924, -0.2005, 3.786), (-0.8924, 0.1966, 3.786), (1.108, 0.1966, 3.786), (1.108, -0.2005, 3.786), (-0.8924, 0.1966, -4.013), (1.108, 0.1966, -4.013), (1.108, -0.2005, -4.013), (-0.8924, -0.2005, -4.013), (1.002, 0.1966, -4.127), (1.002, 0.1966, 3.903), (1.002, -0.2005, -4.127), (1.002, -0.2005, 3.903), (1.002, -0.2005, 3.786), (1.002, 0.1966, 3.786), (1.002, 0.1966, -4.013), (1.002, -0.2005, -4.013), (-0.7819, 0.1966, -4.127), (-0.7819, -0.2005, 3.903), (-0.7819, -0.2005, 3.786), (-0.7819, -0.2005, -4.013), (-0.7819, 0.1966, 3.903), (-0.7819, -0.2005, -4.127), (-0.7819, 0.1966, 3.786), (-0.7819, 0.1966, -4.013), (1.002, -0.1737, 3.786), (1.002, -0.1737, -4.013), (-0.7819, -0.1737, 3.786), (-0.7819, -0.1737, -4.013), (-0.7819, 0.175, 3.786), (1.002, 0.175, 3.786), (-0.7819, 0.175, -4.013), (1.002, 0.175, -4.013), (-1.495, 0.1477, 2.741), (-0.8904, 0.1477, 2.741), (-1.495, -0.000587, 2.593), (-0.8904, -0.000587, 2.593), (-1.495, -0.1489, 2.741), (-0.8904, -0.1489, 2.741), (-1.495, -0.000587, 2.889), (-0.8904, -0.000587, 2.889), (-1.495, 0.1477, -2.965), (-0.8904, 0.1477, -2.965), (-1.495, -0.000587, -3.113), (-0.8904, -0.000587, -3.113), (-1.495, -0.1489, -2.965), (-0.8904, -0.1489, -2.965), (-1.495, -0.000587, -2.817), (-0.8904, -0.000587, -2.817), (-1.495, 0.1477, -0.113), (-0.8904, 0.1477, -0.113), (-1.495, -0.000587, -0.2613), (-0.8904, -0.000587, -0.2613), (-1.495, -0.1489, -0.113), (-0.8904, -0.1489, -0.113), (-1.495, -0.000587, 0.0353), (-0.8904, -0.000587, 0.0353)], [], [(192, 1, 3, 193), (205, 201, 7, 194), (194, 7, 5, 195), (210, 209, 1, 192), (200, 6, 4, 202), (212, 3, 1, 209), (73, 71, 69, 67), (65, 87, 85, 83), (55, 53, 51, 49), (63, 61, 59, 57), (45, 43, 39, 37), (9, 31, 29, 27), (25, 23, 13, 11), (9, 11, 10, 8), (11, 13, 12, 10), (13, 15, 14, 12), (15, 17, 16, 14), (17, 19, 18, 16), (19, 21, 20, 18), (21, 23, 22, 20), (23, 25, 24, 22), (25, 27, 26, 24), (27, 29, 28, 26), (29, 31, 30, 28), (31, 9, 8, 30), (33, 35, 34, 32), (35, 37, 36, 34), (37, 39, 38, 36), (39, 33, 32, 38), (41, 43, 42, 40), (43, 45, 44, 42), (45, 47, 46, 44), (47, 41, 40, 46), (49, 51, 50, 48), (51, 53, 52, 50), (53, 55, 54, 52), (55, 57, 56, 54), (57, 59, 58, 56), (59, 61, 60, 58), (61, 63, 62, 60), (63, 49, 48, 62), (65, 67, 66, 64), (67, 69, 68, 66), (69, 71, 70, 68), (71, 73, 72, 70), (73, 75, 74, 72), (75, 77, 76, 74), (77, 79, 78, 76), (79, 81, 80, 78), (81, 83, 82, 80), (83, 85, 84, 82), (85, 87, 86, 84), (87, 65, 64, 86), (89, 91, 90, 88), (91, 93, 92, 90), (93, 95, 94, 92), (95, 97, 96, 94), (97, 99, 98, 96), (99, 89, 88, 98), (15, 21, 19, 17), (41, 33, 39, 43), (47, 45, 37, 35), (41, 47, 35, 33), (81, 79, 77, 75), (81, 75, 65, 83), (93, 91, 89, 99), (99, 97, 95, 93), (165, 163, 161, 159), (157, 179, 177, 175), (147, 145, 143, 141), (155, 153, 151, 149), (137, 135, 131, 129), (101, 123, 121, 119), (117, 115, 105, 103), (101, 103, 102, 100), (103, 105, 104, 102), (105, 107, 106, 104), (107, 109, 108, 106), (109, 111, 110, 108), (111, 113, 112, 110), (113, 115, 114, 112), (115, 117, 116, 114), (117, 119, 118, 116), (119, 121, 120, 118), (121, 123, 122, 120), (123, 101, 100, 122), (125, 127, 126, 124), (127, 129, 128, 126), (129, 131, 130, 128), (131, 125, 124, 130), (133, 135, 134, 132), (135, 137, 136, 134), (137, 139, 138, 136), (139, 133, 132, 138), (141, 143, 142, 140), (143, 145, 144, 142), (145, 147, 146, 144), (147, 149, 148, 146), (149, 151, 150, 148), (151, 153, 152, 150), (153, 155, 154, 152), (155, 141, 140, 154), (157, 159, 158, 156), (159, 161, 160, 158), (161, 163, 162, 160), (163, 165, 164, 162), (165, 167, 166, 164), (167, 169, 168, 166), (169, 171, 170, 168), (171, 173, 172, 170), (173, 175, 174, 172), (175, 177, 176, 174), (177, 179, 178, 176), (179, 157, 156, 178), (181, 183, 182, 180), (183, 185, 184, 182), (185, 187, 186, 184), (187, 189, 188, 186), (189, 191, 190, 188), (191, 181, 180, 190), (107, 113, 111, 109), (133, 125, 131, 135), (139, 137, 129, 127), (133, 139, 127, 125), (173, 171, 169, 167), (173, 167, 157, 175), (185, 183, 181, 191), (191, 189, 187, 185), (211, 210, 192, 199), (197, 194, 195, 198), (206, 205, 194, 197), (199, 192, 193, 196), (0, 199, 196, 2), (200, 206, 197, 6), (6, 197, 198, 4), (213, 211, 199, 0), (4, 198, 207, 202), (208, 215, 206, 200), (214, 205, 221, 220), (198, 195, 204, 207), (7, 201, 203, 5), (208, 200, 202, 213), (195, 5, 203, 204), (214, 212, 201, 205), (193, 3, 212, 214), (2, 208, 213, 0), (196, 193, 214, 215), (2, 196, 215, 208), (202, 207, 211, 213), (204, 210, 218, 216), (201, 212, 209, 203), (204, 203, 209, 210), (217, 216, 218, 219), (210, 211, 219, 218), (211, 207, 217, 219), (207, 204, 216, 217), (222, 220, 221, 223), (205, 206, 223, 221), (206, 215, 222, 223), (215, 214, 220, 222), (224, 225, 227, 226), (226, 227, 229, 228), (228, 229, 231, 230), (230, 231, 225, 224), (232, 233, 235, 234), (234, 235, 237, 236), (236, 237, 239, 238), (238, 239, 233, 232), (240, 241, 243, 242), (242, 243, 245, 244), (244, 245, 247, 246), (246, 247, 241, 240)])
_uv = me_mesh_board.uv_layers.new(name='UVMap')
_uv.uv.foreach_set('vector', [0.9938, 0.5395, 0.9729, 0.5395, 0.9729, 0.5938, 0.9938, 0.5938, 0.1271, 0.8729, 0.1062, 0.8729, 0.1062, 0.8938, 0.1271, 0.8938, 0.5938, 0.9938, 0.5938, 0.9729, 0.5395, 0.9729, 0.5395, 0.9938, 0.09379, 0.8729, 0.07288, 0.8729, 0.07288, 0.8938, 0.09379, 0.8938, 0.9938, 0.4062, 0.9729, 0.4062, 0.9729, 0.4605, 0.9938, 0.4605, 0.5271, 0.9938, 0.5271, 0.9729, 0.4729, 0.9729, 0.4729, 0.9938, 0.9938, 0.3938, 0.9938, 0.3395, 0.9729, 0.3395, 0.9729, 0.3938, 0.4062, 0.9938, 0.4605, 0.9938, 0.4605, 0.9729, 0.4062, 0.9729, 0.8271, 0.1271, 0.8271, 0.006211, 0.8062, 0.006211, 0.8062, 0.1271, 0.7938, 0.7938, 0.7938, 0.7729, 0.6729, 0.7729, 0.6729, 0.7938, 0.9938, 0.3271, 0.9938, 0.2729, 0.9729, 0.2729, 0.9729, 0.3271, 0.6605, 0.7271, 0.6605, 0.7062, 0.5395, 0.7062, 0.5395, 0.7271, 0.9938, 0.2605, 0.9938, 0.2062, 0.9729, 0.2062, 0.9729, 0.2605, 0.3395, 0.9938, 0.3938, 0.9938, 0.3938, 0.9729, 0.3395, 0.9729, 0.9605, 0.7271, 0.9605, 0.6729, 0.9395, 0.6729, 0.9395, 0.7271, 0.8062, 0.9605, 0.8605, 0.9605, 0.8605, 0.9395, 0.8062, 0.9395, 0.1271, 0.8395, 0.1062, 0.8395, 0.1062, 0.8605, 0.1271, 0.8605, 0.7938, 0.3938, 0.7938, 0.2729, 0.7729, 0.2729, 0.7729, 0.3938, 0.09379, 0.8395, 0.07288, 0.8395, 0.07288, 0.8605, 0.09379, 0.8605, 0.7395, 0.9605, 0.7938, 0.9605, 0.7938, 0.9395, 0.7395, 0.9395, 0.9605, 0.6605, 0.9605, 0.6062, 0.9395, 0.6062, 0.9395, 0.6605, 0.6729, 0.9605, 0.7271, 0.9605, 0.7271, 0.9395, 0.6729, 0.9395, 0.4605, 0.9062, 0.4395, 0.9062, 0.4395, 0.9271, 0.4605, 0.9271, 0.7938, 0.5271, 0.7938, 0.4062, 0.7729, 0.4062, 0.7729, 0.5271, 0.4271, 0.9062, 0.4062, 0.9062, 0.4062, 0.9271, 0.4271, 0.9271, 0.5395, 0.7938, 0.6605, 0.7938, 0.6605, 0.7729, 0.5395, 0.7729, 0.7938, 0.2605, 0.7938, 0.1395, 0.7729, 0.1395, 0.7729, 0.2605, 0.5395, 0.6938, 0.6605, 0.6938, 0.6605, 0.6729, 0.5395, 0.6729, 0.7938, 0.1271, 0.7938, 0.006211, 0.7729, 0.006211, 0.7729, 0.1271, 0.6062, 0.9605, 0.6605, 0.9605, 0.6605, 0.9395, 0.6062, 0.9395, 0.9605, 0.5938, 0.9605, 0.5395, 0.9395, 0.5395, 0.9395, 0.5938, 0.5395, 0.9605, 0.5938, 0.9605, 0.5938, 0.9395, 0.5395, 0.9395, 0.9605, 0.5271, 0.9605, 0.4729, 0.9395, 0.4729, 0.9395, 0.5271, 0.5395, 0.7605, 0.6605, 0.7605, 0.6605, 0.7395, 0.5395, 0.7395, 0.4605, 0.8729, 0.4395, 0.8729, 0.4395, 0.8938, 0.4605, 0.8938, 0.8271, 0.7271, 0.8271, 0.6062, 0.8062, 0.6062, 0.8062, 0.7271, 0.4271, 0.8729, 0.4062, 0.8729, 0.4062, 0.8938, 0.4271, 0.8938, 0.06046, 0.8729, 0.03954, 0.8729, 0.03954, 0.8938, 0.06046, 0.8938, 0.6729, 0.7605, 0.7938, 0.7605, 0.7938, 0.7395, 0.6729, 0.7395, 0.02712, 0.8729, 0.006211, 0.8729, 0.006211, 0.8938, 0.02712, 0.8938, 0.06046, 0.8395, 0.03954, 0.8395, 0.03954, 0.8605, 0.06046, 0.8605, 0.02712, 0.8395, 0.006211, 0.8395, 0.006211, 0.8605, 0.02712, 0.8605, 0.9605, 0.4605, 0.9605, 0.4062, 0.9395, 0.4062, 0.9395, 0.4605, 0.8605, 0.8395, 0.8395, 0.8395, 0.8395, 0.8605, 0.8605, 0.8605, 0.4729, 0.9605, 0.5271, 0.9605, 0.5271, 0.9395, 0.4729, 0.9395, 0.8271, 0.8395, 0.8062, 0.8395, 0.8062, 0.8605, 0.8271, 0.8605, 0.9605, 0.3938, 0.9605, 0.3395, 0.9395, 0.3395, 0.9395, 0.3938, 0.8605, 0.8062, 0.8395, 0.8062, 0.8395, 0.8271, 0.8605, 0.8271, 0.4062, 0.9605, 0.4605, 0.9605, 0.4605, 0.9395, 0.4062, 0.9395, 0.8271, 0.2605, 0.8271, 0.1395, 0.8062, 0.1395, 0.8062, 0.2605, 0.3395, 0.9605, 0.3938, 0.9605, 0.3938, 0.9395, 0.3395, 0.9395, 0.8271, 0.8062, 0.8062, 0.8062, 0.8062, 0.8271, 0.8271, 0.8271, 0.9605, 0.2605, 0.9605, 0.2062, 0.9395, 0.2062, 0.9395, 0.2605, 0.8605, 0.7729, 0.8395, 0.7729, 0.8395, 0.7938, 0.8605, 0.7938, 0.2062, 0.9605, 0.2605, 0.9605, 0.2605, 0.9395, 0.2062, 0.9395, 0.8271, 0.5271, 0.8271, 0.4062, 0.8062, 0.4062, 0.8062, 0.5271, 0.8271, 0.7729, 0.8062, 0.7729, 0.8062, 0.7938, 0.8271, 0.7938, 0.5395, 0.8271, 0.6605, 0.8271, 0.6605, 0.8062, 0.5395, 0.8062, 0.9605, 0.1938, 0.9605, 0.1395, 0.9395, 0.1395, 0.9395, 0.1938, 0.6729, 0.8271, 0.7938, 0.8271, 0.7938, 0.8062, 0.6729, 0.8062, 0.9605, 0.07288, 0.9395, 0.07288, 0.9395, 0.1271, 0.9605, 0.1271, 0.07288, 0.9605, 0.1271, 0.9605, 0.1271, 0.9395, 0.07288, 0.9395, 0.9271, 0.8605, 0.9271, 0.8062, 0.9062, 0.8062, 0.9062, 0.8605, 0.006211, 0.9605, 0.06046, 0.9605, 0.06046, 0.9395, 0.006211, 0.9395, 0.8605, 0.006211, 0.8395, 0.006211, 0.8395, 0.1271, 0.8605, 0.1271, 0.8729, 0.9271, 0.9271, 0.9271, 0.9271, 0.9062, 0.8729, 0.9062, 0.8605, 0.2605, 0.8605, 0.1395, 0.8395, 0.1395, 0.8395, 0.2605, 0.8729, 0.8938, 0.9271, 0.8938, 0.9271, 0.8729, 0.8729, 0.8729, 0.9271, 0.7271, 0.9271, 0.6729, 0.9062, 0.6729, 0.9062, 0.7271, 0.4062, 0.8605, 0.5271, 0.8605, 0.5271, 0.8395, 0.4062, 0.8395, 0.8605, 0.4062, 0.8395, 0.4062, 0.8395, 0.5271, 0.8605, 0.5271, 0.6729, 0.9271, 0.7271, 0.9271, 0.7271, 0.9062, 0.6729, 0.9062, 0.8938, 0.006211, 0.8729, 0.006211, 0.8729, 0.1271, 0.8938, 0.1271, 0.5395, 0.9271, 0.5938, 0.9271, 0.5938, 0.9062, 0.5395, 0.9062, 0.9271, 0.5271, 0.9271, 0.4729, 0.9062, 0.4729, 0.9062, 0.5271, 0.3395, 0.9271, 0.3938, 0.9271, 0.3938, 0.9062, 0.3395, 0.9062, 0.9271, 0.1938, 0.9271, 0.1395, 0.9062, 0.1395, 0.9062, 0.1938, 0.8605, 0.7395, 0.8395, 0.7395, 0.8395, 0.7605, 0.8605, 0.7605, 0.1395, 0.8938, 0.2605, 0.8938, 0.2605, 0.8729, 0.1395, 0.8729, 0.8271, 0.7395, 0.8062, 0.7395, 0.8062, 0.7605, 0.8271, 0.7605, 0.9271, 0.1271, 0.9271, 0.07288, 0.9062, 0.07288, 0.9062, 0.1271, 0.1395, 0.9271, 0.1938, 0.9271, 0.1938, 0.9062, 0.1395, 0.9062, 0.9271, 0.06046, 0.9271, 0.006211, 0.9062, 0.006211, 0.9062, 0.06046, 0.8605, 0.3729, 0.8395, 0.3729, 0.8395, 0.3938, 0.8605, 0.3938, 0.4729, 0.8938, 0.5938, 0.8938, 0.5938, 0.8729, 0.4729, 0.8729, 0.8271, 0.3729, 0.8062, 0.3729, 0.8062, 0.3938, 0.8271, 0.3938, 0.8938, 0.6605, 0.8938, 0.5395, 0.8729, 0.5395, 0.8729, 0.6605, 0.6062, 0.8938, 0.7271, 0.8938, 0.7271, 0.8729, 0.6062, 0.8729, 0.8938, 0.7938, 0.8938, 0.6729, 0.8729, 0.6729, 0.8729, 0.7938, 0.7395, 0.8938, 0.8605, 0.8938, 0.8605, 0.8729, 0.7395, 0.8729, 0.8938, 0.8605, 0.8938, 0.8062, 0.8729, 0.8062, 0.8729, 0.8605, 0.006211, 0.9271, 0.06046, 0.9271, 0.06046, 0.9062, 0.006211, 0.9062, 0.9938, 0.5271, 0.9938, 0.4729, 0.9729, 0.4729, 0.9729, 0.5271, 0.07288, 0.9271, 0.1271, 0.9271, 0.1271, 0.9062, 0.07288, 0.9062, 0.8938, 0.5271, 0.8938, 0.4062, 0.8729, 0.4062, 0.8729, 0.5271, 0.8605, 0.3395, 0.8395, 0.3395, 0.8395, 0.3605, 0.8605, 0.3605, 0.2729, 0.8938, 0.3938, 0.8938, 0.3938, 0.8729, 0.2729, 0.8729, 0.8271, 0.3395, 0.8062, 0.3395, 0.8062, 0.3605, 0.8271, 0.3605, 0.8605, 0.3062, 0.8395, 0.3062, 0.8395, 0.3271, 0.8605, 0.3271, 0.8938, 0.3938, 0.8938, 0.2729, 0.8729, 0.2729, 0.8729, 0.3938, 0.8271, 0.3062, 0.8062, 0.3062, 0.8062, 0.3271, 0.8271, 0.3271, 0.8605, 0.2729, 0.8395, 0.2729, 0.8395, 0.2938, 0.8605, 0.2938, 0.8271, 0.2729, 0.8062, 0.2729, 0.8062, 0.2938, 0.8271, 0.2938, 0.2062, 0.9271, 0.2605, 0.9271, 0.2605, 0.9062, 0.2062, 0.9062, 0.7271, 0.7062, 0.7062, 0.7062, 0.7062, 0.7271, 0.7271, 0.7271, 0.9271, 0.2605, 0.9271, 0.2062, 0.9062, 0.2062, 0.9062, 0.2605, 0.6938, 0.7062, 0.6729, 0.7062, 0.6729, 0.7271, 0.6938, 0.7271, 0.2729, 0.9271, 0.3271, 0.9271, 0.3271, 0.9062, 0.2729, 0.9062, 0.7271, 0.6729, 0.7062, 0.6729, 0.7062, 0.6938, 0.7271, 0.6938, 0.9271, 0.3271, 0.9271, 0.2729, 0.9062, 0.2729, 0.9062, 0.3271, 0.6729, 0.8605, 0.7938, 0.8605, 0.7938, 0.8395, 0.6729, 0.8395, 0.9271, 0.3938, 0.9271, 0.3395, 0.9062, 0.3395, 0.9062, 0.3938, 0.6938, 0.6729, 0.6729, 0.6729, 0.6729, 0.6938, 0.6938, 0.6938, 0.4729, 0.9271, 0.5271, 0.9271, 0.5271, 0.9062, 0.4729, 0.9062, 0.7938, 0.7062, 0.7729, 0.7062, 0.7729, 0.7271, 0.7938, 0.7271, 0.9271, 0.4605, 0.9271, 0.4062, 0.9062, 0.4062, 0.9062, 0.4605, 0.5395, 0.8605, 0.6605, 0.8605, 0.6605, 0.8395, 0.5395, 0.8395, 0.7605, 0.7062, 0.7395, 0.7062, 0.7395, 0.7271, 0.7605, 0.7271, 0.8938, 0.2605, 0.8938, 0.1395, 0.8729, 0.1395, 0.8729, 0.2605, 0.6062, 0.9271, 0.6605, 0.9271, 0.6605, 0.9062, 0.6062, 0.9062, 0.8605, 0.7271, 0.8605, 0.6062, 0.8395, 0.6062, 0.8395, 0.7271, 0.7938, 0.9271, 0.7938, 0.9062, 0.7395, 0.9062, 0.7395, 0.9271, 0.9271, 0.5938, 0.9271, 0.5395, 0.9062, 0.5395, 0.9062, 0.5938, 0.8062, 0.9271, 0.8605, 0.9271, 0.8605, 0.9062, 0.8062, 0.9062, 0.9271, 0.6605, 0.9271, 0.6062, 0.9062, 0.6062, 0.9062, 0.6605, 0.3938, 0.8605, 0.3938, 0.8395, 0.2729, 0.8395, 0.2729, 0.8605, 0.9271, 0.7938, 0.9271, 0.7395, 0.9062, 0.7395, 0.9062, 0.7938, 0.1395, 0.8605, 0.2605, 0.8605, 0.2605, 0.8395, 0.1395, 0.8395, 0.6938, 0.5271, 0.6938, 0.006211, 0.6729, 0.006211, 0.6729, 0.5271, 0.006211, 0.6605, 0.5271, 0.6605, 0.5271, 0.6062, 0.006211, 0.6062, 0.6605, 0.5271, 0.6605, 0.006211, 0.6395, 0.006211, 0.6395, 0.5271, 0.006211, 0.5938, 0.5271, 0.5938, 0.5271, 0.5395, 0.006211, 0.5395, 0.9605, 0.006211, 0.9395, 0.006211, 0.9395, 0.06046, 0.9605, 0.06046, 0.7938, 0.6729, 0.7729, 0.6729, 0.7729, 0.6938, 0.7938, 0.6938, 0.1938, 0.9605, 0.1938, 0.9395, 0.1395, 0.9395, 0.1395, 0.9605, 0.7605, 0.6729, 0.7395, 0.6729, 0.7395, 0.6938, 0.7605, 0.6938, 0.8605, 0.5729, 0.8395, 0.5729, 0.8395, 0.5938, 0.8605, 0.5938, 0.7605, 0.006211, 0.7395, 0.006211, 0.7395, 0.2605, 0.7605, 0.2605, 0.5395, 0.5938, 0.7938, 0.5938, 0.7938, 0.5729, 0.5395, 0.5729, 0.6271, 0.5271, 0.6271, 0.006211, 0.6062, 0.006211, 0.6062, 0.5271, 0.3271, 0.9605, 0.3271, 0.9395, 0.2729, 0.9395, 0.2729, 0.9605, 0.5938, 0.2605, 0.5938, 0.006211, 0.5395, 0.006211, 0.5395, 0.2605, 0.8271, 0.5729, 0.8062, 0.5729, 0.8062, 0.5938, 0.8271, 0.5938, 0.7938, 0.6271, 0.7938, 0.6062, 0.5395, 0.6062, 0.5395, 0.6271, 0.8605, 0.5395, 0.8395, 0.5395, 0.8395, 0.5605, 0.8605, 0.5605, 0.9605, 0.2729, 0.9395, 0.2729, 0.9395, 0.3271, 0.9605, 0.3271, 0.006211, 0.6938, 0.5271, 0.6938, 0.5271, 0.6729, 0.006211, 0.6729, 0.8271, 0.5395, 0.8062, 0.5395, 0.8062, 0.5605, 0.8271, 0.5605, 0.7271, 0.2729, 0.7062, 0.2729, 0.7062, 0.5271, 0.7271, 0.5271, 0.5395, 0.5605, 0.7938, 0.5605, 0.7938, 0.5395, 0.5395, 0.5395, 0.5938, 0.5271, 0.5938, 0.2729, 0.5395, 0.2729, 0.5395, 0.5271, 0.7938, 0.6605, 0.7938, 0.6395, 0.5395, 0.6395, 0.5395, 0.6605, 0.5271, 0.5271, 0.5271, 0.006211, 0.2729, 0.006211, 0.2729, 0.5271, 0.006211, 0.7605, 0.5271, 0.7605, 0.5271, 0.7395, 0.006211, 0.7395, 0.7605, 0.5271, 0.7605, 0.2729, 0.7395, 0.2729, 0.7395, 0.5271, 0.006211, 0.7271, 0.5271, 0.7271, 0.5271, 0.7062, 0.006211, 0.7062, 0.2605, 0.5271, 0.2605, 0.006211, 0.006211, 0.006211, 0.006211, 0.5271, 0.006211, 0.8271, 0.5271, 0.8271, 0.5271, 0.8062, 0.006211, 0.8062, 0.7271, 0.2605, 0.7271, 0.006211, 0.7062, 0.006211, 0.7062, 0.2605, 0.006211, 0.7938, 0.5271, 0.7938, 0.5271, 0.7729, 0.006211, 0.7729, 0.9605, 0.7938, 0.9605, 0.7395, 0.9395, 0.7395, 0.9395, 0.7938, 0.8729, 0.9605, 0.9271, 0.9605, 0.9271, 0.9395, 0.8729, 0.9395, 0.9605, 0.8605, 0.9605, 0.8062, 0.9395, 0.8062, 0.9395, 0.8605, 0.006211, 0.9938, 0.06046, 0.9938, 0.06046, 0.9729, 0.006211, 0.9729, 0.9605, 0.9271, 0.9605, 0.8729, 0.9395, 0.8729, 0.9395, 0.9271, 0.07288, 0.9938, 0.1271, 0.9938, 0.1271, 0.9729, 0.07288, 0.9729, 0.9938, 0.06046, 0.9938, 0.006211, 0.9729, 0.006211, 0.9729, 0.06046, 0.1395, 0.9938, 0.1938, 0.9938, 0.1938, 0.9729, 0.1395, 0.9729, 0.9938, 0.1271, 0.9938, 0.07288, 0.9729, 0.07288, 0.9729, 0.1271, 0.2062, 0.9938, 0.2605, 0.9938, 0.2605, 0.9729, 0.2062, 0.9729, 0.9938, 0.1938, 0.9938, 0.1395, 0.9729, 0.1395, 0.9729, 0.1938, 0.2729, 0.9938, 0.3271, 0.9938, 0.3271, 0.9729, 0.2729, 0.9729])
_uv.active_render = True
_uv = me_mesh_board.uv_layers.new(name='UVMap.001')
_uv.uv.foreach_set('vector', [0.0, 0.0, 0.0, 0.0, 0.0, 0.0, 0.0, 0.0, 0.0, 0.0, 0.0, 0.0, 0.0, 0.0, 0.0, 0.0, 0.0, 0.0, 0.0, 0.0, 0.0, 0.0, 0.0, 0.0, 0.0, 0.0, 0.0, 0.0, 0.0, 0.0, 0.0, 0.0, 0.0, 0.0, 0.0, 0.0, 0.0, 0.0, 0.0, 0.0, 0.0, 0.0, 0.0, 0.0, 0.0, 0.0, 0.0, 0.0, 0.0, 0.0, 0.0, 0.0, 0.0, 0.0, 0.0, 0.0, 0.0, 0.0, 0.0, 0.0, 0.0, 0.0, 0.0, 0.0, 0.0, 0.0, 0.0, 0.0, 0.0, 0.0, 0.0, 0.0, 0.0, 0.0, 0.0, 0.0, 0.0, 0.0, 0.0, 0.0, 0.0, 0.0, 0.0, 0.0, 0.0, 0.0, 0.0, 0.0, 0.0, 0.0, 0.0, 0.0, 0.0, 0.0, 0.0, 0.0, 0.0, 0.0, 0.0, 0.0, 0.0, 0.0, 0.0, 0.0, 0.0, 0.0, 0.0, 0.0, 0.0, 0.0, 0.0, 0.0, 0.0, 0.0, 0.0, 0.0, 0.0, 0.0, 0.0, 0.0, 0.0, 0.0, 0.0, 0.0, 0.0, 0.0, 0.0, 0.0, 0.0, 0.0, 0.0, 0.0, 0.0, 0.0, 0.0, 0.0, 0.0, 0.0, 0.0, 0.0, 0.0, 0.0, 0.0, 0.0, 0.0, 0.0, 0.0, 0.0, 0.0, 0.0, 0.0, 0.0, 0.0, 0.0, 0.0, 0.0, 0.0, 0.0, 0.0, 0.0, 0.0, 0.0, 0.0, 0.0, 0.0, 0.0, 0.0, 0.0, 0.0, 0.0, 0.0, 0.0, 0.0, 0.0, 0.0, 0.0, 0.0, 0.0, 0.0, 0.0, 0.0, 0.0, 0.0, 0.0, 0.0, 0.0, 0.0, 0.0, 0.0, 0.0, 0.0, 0.0, 0.0, 0.0, 0.0, 0.0, 0.0, 0.0, 0.0, 0.0, 0.0, 0.0, 0.0, 0.0, 0.0, 0.0, 0.0, 0.0, 0.0, 0.0, 0.0, 0.0, 0.0, 0.0, 0.0, 0.0, 0.0, 0.0, 0.0, 0.0, 0.0, 0.0, 0.0, 0.0, 0.0, 0.0, 0.0, 0.0, 0.0, 0.0, 0.0, 0.0, 0.0, 0.0, 0.0, 0.0, 0.0, 0.0, 0.0, 0.0, 0.0, 0.0, 0.0, 0.0, 0.0, 0.0, 0.0, 0.0, 0.0, 0.0, 0.0, 0.0, 0.0, 0.0, 0.0, 0.0, 0.0, 0.0, 0.0, 0.0, 0.0, 0.0, 0.0, 0.0, 0.0, 0.0, 0.0, 0.0, 0.0, 0.0, 0.0, 0.0, 0.0, 0.0, 0.0, 0.0, 0.0, 0.0, 0.0, 0.0, 0.0, 0.0, 0.0, 0.0, 0.0, 0.0, 0.0, 0.0, 0.0, 0.0, 0.0, 0.0, 0.0, 0.0, 0.0, 0.0, 0.0, 0.0, 0.0, 0.0, 0.0, 0.0, 0.0, 0.0, 0.0, 0.0, 0.0, 0.0, 0.0, 0.0, 0.0, 0.0, 0.0, 0.0, 0.0, 0.0, 0.0, 0.0, 0.0, 0.0, 0.0, 0.0, 0.0, 0.0, 0.0, 0.0, 0.0, 0.0, 0.0, 0.0, 0.0, 0.0, 0.0, 0.0, 0.0, 0.0, 0.0, 0.0, 0.0, 0.0, 0.0, 0.0, 0.0, 0.0, 0.0, 0.0, 0.0, 0.0, 0.0, 0.0, 0.0, 0.0, 0.0, 0.0, 0.0, 0.0, 0.0, 0.0, 0.0, 0.0, 0.0, 0.0, 0.0, 0.0, 0.0, 0.0, 0.0, 0.0, 0.0, 0.0, 0.0, 0.0, 0.0, 0.0, 0.0, 0.0, 0.0, 0.0, 0.0, 0.0, 0.0, 0.0, 0.0, 0.0, 0.0, 0.0, 0.0, 0.0, 0.0, 0.0, 0.0, 0.0, 0.0, 0.0, 0.0, 0.0, 0.0, 0.0, 0.0, 0.0, 0.0, 0.0, 0.0, 0.0, 0.0, 0.0, 0.0, 0.0, 0.0, 0.0, 0.0, 0.0, 0.0, 0.0, 0.0, 0.0, 0.0, 0.0, 0.0, 0.0, 0.0, 0.0, 0.0, 0.0, 0.0, 0.0, 0.0, 0.0, 0.0, 0.0, 0.0, 0.0, 0.0, 0.0, 0.0, 0.0, 0.0, 0.0, 0.0, 0.0, 0.0, 0.0, 0.0, 0.0, 0.0, 0.0, 0.0, 0.0, 0.0, 0.0, 0.0, 0.0, 0.0, 0.0, 0.0, 0.0, 0.0, 0.0, 0.0, 0.0, 0.0, 0.0, 0.0, 0.0, 0.0, 0.0, 0.0, 0.0, 0.0, 0.0, 0.0, 0.0, 0.0, 0.0, 0.0, 0.0, 0.0, 0.0, 0.0, 0.0, 0.0, 0.0, 0.0, 0.0, 0.0, 0.0, 0.0, 0.0, 0.0, 0.0, 0.0, 0.0, 0.0, 0.0, 0.0, 0.0, 0.0, 0.0, 0.0, 0.0, 0.0, 0.0, 0.0, 0.0, 0.0, 0.0, 0.0, 0.0, 0.0, 0.0, 0.0, 0.0, 0.0, 0.0, 0.0, 0.0, 0.0, 0.0, 0.0, 0.0, 0.0, 0.0, 0.0, 0.0, 0.0, 0.0, 0.0, 0.0, 0.0, 0.0, 0.0, 0.0, 0.0, 0.0, 0.0, 0.0, 0.0, 0.0, 0.0, 0.0, 0.0, 0.0, 0.0, 0.0, 0.0, 0.0, 0.0, 0.0, 0.0, 0.0, 0.0, 0.0, 0.0, 0.0, 0.0, 0.0, 0.0, 0.0, 0.0, 0.0, 0.0, 0.0, 0.0, 0.0, 0.0, 0.0, 0.0, 0.0, 0.0, 0.0, 0.0, 0.0, 0.0, 0.0, 0.0, 0.0, 0.0, 0.0, 0.0, 0.0, 0.0, 0.0, 0.0, 0.0, 0.0, 0.0, 0.0, 0.0, 0.0, 0.0, 0.0, 0.0, 0.0, 0.0, 0.0, 0.0, 0.0, 0.0, 0.0, 0.0, 0.0, 0.0, 0.0, 0.0, 0.0, 0.0, 0.0, 0.0, 0.0, 0.0, 0.0, 0.0, 0.0, 0.0, 0.0, 0.0, 0.0, 0.0, 0.0, 0.0, 0.0, 0.0, 0.0, 0.0, 0.0, 0.0, 0.0, 0.0, 0.0, 0.0, 0.0, 0.0, 0.0, 0.0, 0.0, 0.0, 0.0, 0.0, 0.0, 0.0, 0.0, 0.0, 0.0, 0.0, 0.0, 0.0, 0.0, 0.0, 0.0, 0.0, 0.0, 0.0, 0.0, 0.0, 0.0, 0.0, 0.0, 0.0, 0.0, 0.0, 0.0, 0.0, 0.0, 0.0, 0.0, 0.0, 0.0, 0.0, 0.0, 0.0, 0.0, 0.0, 0.0, 0.0, 0.0, 0.0, 0.0, 0.0, 0.0, 0.0, 0.0, 0.0, 0.0, 0.0, 0.0, 0.0, 0.0, 0.0, 0.0, 0.0, 0.0, 0.0, 0.0, 0.0, 0.0, 0.0, 0.0, 0.0, 0.0, 0.0, 0.0, 0.0, 0.0, 0.0, 0.0, 0.0, 0.0, 0.0, 0.0, 0.0, 0.0, 0.0, 0.0, 0.0, 0.0, 0.0, 0.0, 0.0, 0.0, 0.0, 0.0, 0.0, 0.0, 0.0, 0.0, 0.0, 0.0, 0.0, 0.0, 0.0, 0.0, 0.0, 0.0, 0.0, 0.0, 0.0, 0.0, 0.0, 0.0, 0.0, 0.0, 0.0, 0.0, 0.0, 0.0, 0.0, 0.0, 0.0, 0.0, 0.0, 0.0, 0.0, 0.0, 0.0, 0.0, 0.0, 0.0, 0.0, 0.0, 0.0, 0.0, 0.0, 0.0, 0.0, 0.0, 0.0, 0.0, 0.0, 0.0, 0.0, 0.0, 0.0, 0.0, 0.0, 0.0, 0.0, 0.0, 0.0, 0.0, 0.0, 0.0, 0.0, 0.0, 0.0, 0.0, 0.0, 0.0, 0.0, 0.0, 0.0, 0.0, 0.0, 0.0, 0.0, 0.0, 0.0, 0.0, 0.0, 0.0, 0.0, 0.0, 0.0, 0.0, 0.0, 0.0, 0.0, 0.0, 0.0, 0.0, 0.0, 0.0, 0.0, 0.0, 0.0, 0.0, 0.0, 0.0, 0.0, 0.0, 0.0, 0.0, 0.0, 0.0, 0.0, 0.0, 0.0, 0.0, 0.0, 0.0, 0.0, 0.0, 0.0, 0.0, 0.0, 0.0, 0.0, 0.0, 0.0, 0.0, 0.0, 0.0, 0.0, 0.0, 0.0, 0.0, 0.0, 0.0, 0.0, 0.0, 0.0, 0.0, 0.0, 0.0, 0.0, 0.0, 0.0, 0.0, 0.0, 0.0, 0.0, 0.0, 0.0, 0.0, 0.0, 0.0, 0.0, 0.0, 0.0, 0.0, 0.0, 0.0, 0.0, 0.0, 0.0, 0.0, 0.0, 0.0, 0.0, 0.0, 0.0, 0.0, 0.0, 0.0, 0.0, 0.0, 0.0, 0.0, 0.0, 0.0, 0.0, 0.0, 0.0, 0.0, 0.0, 0.0, 0.0, 0.0, 0.0, 0.0, 0.0, 0.0, 0.0, 0.0, 0.0, 0.0, 0.0, 0.0, 0.0, 0.0, 0.0, 0.0, 0.0, 0.0, 0.0, 0.0, 0.0, 0.0, 0.0, 0.0, 0.0, 0.0, 0.0, 0.0, 0.0, 0.0, 0.0, 0.0, 0.0, 0.0, 0.0, 0.0, 0.0, 0.0, 0.0, 0.0, 0.0, 0.0, 0.0, 0.0, 0.0, 0.0, 0.0, 0.0, 0.0, 0.0, 0.0, 0.0, 0.0, 0.0, 0.0, 0.0, 0.0, 0.0, 0.0, 0.0, 0.0, 0.0, 0.0, 0.0, 0.0, 0.0, 0.0, 0.0, 0.0, 0.0, 0.0, 0.0, 0.0, 0.0, 0.0, 0.0, 0.0, 0.0, 0.0, 0.0, 0.0, 0.0, 0.0, 0.0, 0.0, 0.0, 0.0, 0.0, 0.0, 0.0, 0.0, 0.0, 0.0, 0.0, 0.0, 0.0, 0.0, 0.0, 0.0, 0.0, 0.0, 0.0, 0.0, 0.0, 0.0, 0.0, 0.0, 0.0, 0.0, 0.0, 0.0, 0.0, 0.0, 0.0, 0.0, 0.0, 0.0, 0.0, 0.0, 0.0, 0.0, 0.0, 0.0, 0.0, 0.0, 0.0, 0.0, 0.0, 0.0, 0.0, 0.0, 0.0, 0.0, 0.0, 0.0, 0.0, 0.0, 0.0, 0.0, 0.0, 0.0, 0.0, 0.0, 0.0, 0.0, 0.0, 0.0, 0.0, 0.0, 0.0, 0.0, 0.0, 0.0, 0.0, 0.0, 0.0, 0.0, 0.0, 0.0, 0.0, 0.0, 0.0, 0.0, 0.0, 0.0, 0.0, 0.0, 0.0, 0.0, 0.0, 0.0, 0.0, 0.0, 0.0, 0.0, 0.0, 0.0, 0.0, 0.0, 0.0, 0.0, 0.0, 0.0, 0.0, 0.0, 0.0, 0.0, 0.0, 0.0, 0.0, 0.0, 0.0, 0.0, 0.0, 0.0, 0.0, 0.0, 0.0, 0.0, 0.0, 0.0, 0.0, 0.0, 0.0, 0.0, 0.0, 0.0, 0.0, 0.0, 0.0, 0.0, 0.0, 0.0, 0.0, 0.0, 0.0, 0.0, 0.0, 0.0, 0.0, 0.0, 0.0, 0.0, 0.0, 0.0, 0.0, 0.0, 0.0, 0.0, 0.0, 0.0, 0.0, 0.0, 0.0, 0.0, 0.0, 0.0, 0.0, 0.0, 0.0, 0.0, 0.0, 0.0, 0.0, 0.0, 0.0, 0.0, 0.0, 0.0, 0.0, 0.0, 0.0, 0.0, 0.0, 0.0, 0.0, 0.0, 0.0, 0.0, 0.0, 0.0, 0.0, 0.0, 0.0, 0.0, 0.0, 0.0, 0.0, 0.0, 0.0, 0.0, 0.0, 0.0, 0.0, 0.0, 0.0, 0.0, 0.0, 0.0, 0.0, 0.0, 0.0, 0.0, 0.0, 0.0, 0.0, 0.0, 0.0, 0.0, 0.0, 0.0, 0.0, 0.0, 0.0, 0.0, 0.0, 0.0, 0.0, 0.0, 0.0, 0.0, 0.0, 0.0, 0.0, 0.0, 0.0, 0.0, 0.0, 0.0, 0.0, 0.0, 0.0, 0.0, 0.0, 0.0, 0.0, 0.0, 0.0, 0.0, 0.0, 0.0, 0.0, 0.0, 0.0, 0.0, 0.0, 0.0, 0.0, 0.0, 0.0, 0.0, 0.0, 0.0, 0.0, 0.0, 0.0, 0.0, 0.0, 0.0, 0.0, 0.0, 0.0, 0.0, 0.0, 0.0, 0.0, 0.0, 0.0, 0.0, 0.0, 0.0, 0.0, 0.0, 0.0, 0.0, 0.0, 0.0, 0.0, 0.0, 0.0, 0.0, 0.0, 0.0, 0.0, 0.0, 0.0, 0.0, 0.0, 0.0, 0.0, 0.0, 0.0, 0.0, 0.0, 0.0, 0.0, 0.0, 0.0, 0.0, 0.0, 0.0, 0.0, 0.0, 0.0, 0.0, 0.0, 0.0, 0.0, 0.0, 0.0, 0.0, 0.0, 0.0, 0.0, 0.0, 0.0, 0.0, 0.0, 0.0, 0.0, 0.0, 0.0, 0.0, 0.0, 0.0, 0.0, 0.0, 0.0, 0.0, 0.0, 0.0, 0.0, 0.0, 0.0, 0.0, 0.0, 0.0, 0.0, 0.0, 0.0, 0.0, 0.0, 0.0, 0.0, 0.0, 0.0, 0.0, 0.0, 0.0, 0.0, 0.0, 0.0, 0.0, 0.0, 0.0, 0.0, 0.0, 0.0, 0.0, 0.0, 0.0, 0.0, 0.0, 0.0, 0.0, 0.0, 0.0, 0.0, 0.0, 0.0, 0.0, 0.0, 0.0, 0.0, 0.0, 0.0, 0.0, 0.0, 0.0, 0.0, 0.0, 0.0, 0.0, 0.0, 0.0, 0.0, 0.0, 0.0, 0.0, 0.0, 0.0, 0.0, 0.0, 0.0, 0.0, 0.0, 0.0, 0.0, 0.0, 0.0, 0.0])
me_mesh_board.use_remesh_fix_poles = True
me_mesh_board.use_remesh_preserve_attributes = False
me_mesh_board.update()

# ---- objects
ob_cubeman_ref = bpy.data.objects.new('cubeman_ref', me_cube_002)
ob_road_ref = bpy.data.objects.new('road_ref', me_cube_001)
ob_building = bpy.data.objects.new('building', me_mesh)
ob_board = bpy.data.objects.new('board', me_mesh_board)

# ---- transforms, parenting, visibility, modifiers, constraints
ob_cubeman_ref.location = (1.252, 0.0, 0.0)
ob_cubeman_ref.rotation_euler = (0.0, -0.0, 1.571)
ob_cubeman_ref.lock_rotations_4d = False
ob_cubeman_ref.empty_display_type = 'ARROWS'
ob_cubeman_ref.lineart.crease_threshold = 0.0
_vg = ob_cubeman_ref.vertex_groups.new(name='root')
_vg = ob_cubeman_ref.vertex_groups.new(name='spine1')
_vg.add([0, 1, 2, 3, 4, 5, 6, 7, 8, 9, 10, 11, 12, 13, 14, 15, 16, 17, 18, 19, 20, 21, 22, 23, 24, 25, 26, 27, 28, 29, 30, 31, 32, 33, 34, 35, 36, 37, 38, 39], 1.0, 'REPLACE')
_vg = ob_cubeman_ref.vertex_groups.new(name='spine2')
_vg = ob_cubeman_ref.vertex_groups.new(name='neck')
_vg = ob_cubeman_ref.vertex_groups.new(name='head')
_vg = ob_cubeman_ref.vertex_groups.new(name='bicep.R')
_vg.add([127, 129, 131, 133, 135, 136, 138, 140], 1.0, 'REPLACE')
_vg = ob_cubeman_ref.vertex_groups.new(name='elbow.R')
_vg.add([134, 135, 136, 137, 138, 139, 140, 141, 142, 143], 1.0, 'REPLACE')
_vg = ob_cubeman_ref.vertex_groups.new(name='forearm.R')
_vg.add([126, 128, 130, 132, 134, 137, 139, 141], 1.0, 'REPLACE')
_vg = ob_cubeman_ref.vertex_groups.new(name='hand.R')
_vg.add([144, 145, 146, 147, 148, 149, 150, 151], 1.0, 'REPLACE')
_vg = ob_cubeman_ref.vertex_groups.new(name='weapon.R')
_vg = ob_cubeman_ref.vertex_groups.new(name='hip.R')
_vg.add([71, 73, 75, 77, 79, 80, 82, 84], 1.0, 'REPLACE')
_vg = ob_cubeman_ref.vertex_groups.new(name='knee.R')
_vg.add([78, 79, 80, 81, 82, 83, 84, 85, 86, 87], 1.0, 'REPLACE')
_vg = ob_cubeman_ref.vertex_groups.new(name='shin.R')
_vg.add([70, 72, 74, 76, 78, 81, 83, 85], 1.0, 'REPLACE')
_vg = ob_cubeman_ref.vertex_groups.new(name='foot.R')
_vg.add([88, 89, 90, 91, 96, 97, 98, 99], 1.0, 'REPLACE')
_vg = ob_cubeman_ref.vertex_groups.new(name='toe.R')
_vg.add([92, 93, 94, 95, 96, 97, 98, 99], 1.0, 'REPLACE')
_vg = ob_cubeman_ref.vertex_groups.new(name='bicep.L')
_vg.add([101, 103, 105, 107, 109, 110, 112, 114], 1.0, 'REPLACE')
_vg = ob_cubeman_ref.vertex_groups.new(name='elbow.L')
_vg.add([108, 109, 110, 111, 112, 113, 114, 115, 116, 117], 1.0, 'REPLACE')
_vg = ob_cubeman_ref.vertex_groups.new(name='forearm.L')
_vg.add([100, 102, 104, 106, 108, 111, 113, 115], 1.0, 'REPLACE')
_vg = ob_cubeman_ref.vertex_groups.new(name='hand.L')
_vg.add([118, 119, 120, 121, 122, 123, 124, 125], 1.0, 'REPLACE')
_vg = ob_cubeman_ref.vertex_groups.new(name='weapon.L')
_vg = ob_cubeman_ref.vertex_groups.new(name='hip.L')
_vg.add([41, 43, 45, 47, 49, 50, 52, 54], 1.0, 'REPLACE')
_vg = ob_cubeman_ref.vertex_groups.new(name='knee.L')
_vg.add([48, 49, 50, 51, 52, 53, 54, 55, 56, 57], 1.0, 'REPLACE')
_vg = ob_cubeman_ref.vertex_groups.new(name='shin.L')
_vg.add([40, 42, 44, 46, 48, 51, 53, 55], 1.0, 'REPLACE')
_vg = ob_cubeman_ref.vertex_groups.new(name='foot.L')
_vg.add([58, 59, 60, 61, 66, 67, 68, 69], 1.0, 'REPLACE')
_vg = ob_cubeman_ref.vertex_groups.new(name='toe.L')
_vg.add([62, 63, 64, 65, 66, 67, 68, 69], 1.0, 'REPLACE')
_m = ob_cubeman_ref.modifiers.new('Armature', 'ARMATURE')
ob_road_ref.location = (0.0, 0.0, -1.201)
ob_building.location = (0.0, 0.0, 0.0)
ob_board.location = (0.0, 0.0, 0.0)

# ---- collection membership
col_collection.objects.link(ob_cubeman_ref)
col_collection.objects.link(ob_road_ref)
col_collection.objects.link(ob_building)
col_collection.objects.link(ob_board)

# ---- scene / render settings (as saved in the file)
scene.frame_start = 1; scene.frame_end = 250; scene.frame_set(0)
scene.render.engine = 'BLENDER_EEVEE_NEXT'
scene.cycles.sampling_pattern = 'TABULATED_SOBOL'
scene.cycles.use_light_tree = False
scene.view_settings.view_transform = 'Filmic'
bpy.context.view_layer.update()

# ---- added for rendering (the .blend has no active camera and no usable light): camera, sun
cam_auto = bpy.data.cameras.new('AutoCamera')
cam_auto.lens = 50.0
cam_auto.sensor_width = 36.0
cam_auto.clip_end = 1366.08
ob_auto_camera = bpy.data.objects.new('AutoCamera', cam_auto)
scene.collection.objects.link(ob_auto_camera)
ob_auto_camera.location = (63.5267, -85.0046, 61.5706)
ob_auto_camera.rotation_euler = (1.09748, -7.21219e-08, 0.694738)
scene.camera = ob_auto_camera
light_auto_sun = bpy.data.lights.new('AutoSun', 'SUN')
light_auto_sun.energy = 3.0
light_auto_sun.angle = 0.0523599
ob_auto_sun = bpy.data.objects.new('AutoSun', light_auto_sun)
scene.collection.objects.link(ob_auto_sun)
ob_auto_sun.rotation_euler = (0.872665, 0.174533, 0.523599)
bpy.context.view_layer.update()

